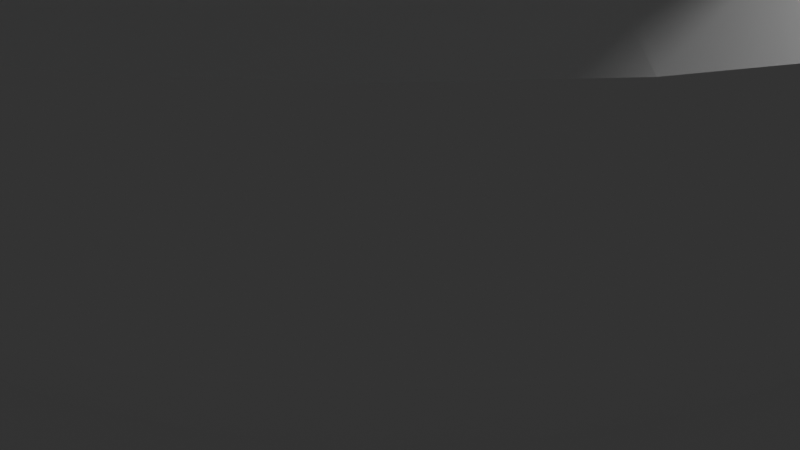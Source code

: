 # Source: cryo_pod.blend  (saved by Blender 4.4.32; exported with 4.5.12 LTS)
import bpy
from mathutils import Matrix  # noqa: F401  (used for matrix-valued properties, if any)

bpy.ops.wm.read_factory_settings(use_empty=True)
scene = bpy.context.scene
scene.name = 'Scene'

# ---- collections
col_collection = bpy.data.collections.new('Collection'); scene.collection.children.link(col_collection)

# ---- materials (node trees are filled in below, after node groups)
mat_material_001 = bpy.data.materials.new('Material.001')
mat_material_002 = bpy.data.materials.new('Material.002')
mat_material_003 = bpy.data.materials.new('Material.003')

# ---- material node trees
mat_material_001.use_nodes = True; mat_material_001.node_tree.nodes.clear()
_N = mat_material_001.node_tree.nodes; _L = mat_material_001.node_tree.links
n0 = _N.new('ShaderNodeBsdfPrincipled'); n0.name = 'Principled BSDF'; n0.location = (10, 300)
n0.inputs[0].default_value = (0.1911, 0.4302, 0.4748, 1.0)
n0.inputs[4].default_value = 0.5321
n1 = _N.new('ShaderNodeOutputMaterial'); n1.name = 'Material Output'; n1.location = (300, 300)
_L.new(n0.outputs[0], n1.inputs[0])
n1.is_active_output = True
mat_material_002.use_nodes = True; mat_material_002.node_tree.nodes.clear()
_N = mat_material_002.node_tree.nodes; _L = mat_material_002.node_tree.links
n0 = _N.new('ShaderNodeBsdfPrincipled'); n0.name = 'Principled BSDF'; n0.location = (10, 300)
n1 = _N.new('ShaderNodeOutputMaterial'); n1.name = 'Material Output'; n1.location = (300, 300)
_L.new(n0.outputs[0], n1.inputs[0])
n1.is_active_output = True
mat_material_003.use_nodes = True; mat_material_003.node_tree.nodes.clear()
_N = mat_material_003.node_tree.nodes; _L = mat_material_003.node_tree.links
n0 = _N.new('ShaderNodeBsdfPrincipled'); n0.name = 'Principled BSDF'; n0.location = (10, 300)
n1 = _N.new('ShaderNodeOutputMaterial'); n1.name = 'Material Output'; n1.location = (300, 300)
_L.new(n0.outputs[0], n1.inputs[0])
n1.is_active_output = True

# ---- world
world_world = bpy.data.worlds.new('World'); scene.world = world_world
world_world.use_nodes = True; world_world.node_tree.nodes.clear()
_N = world_world.node_tree.nodes; _L = world_world.node_tree.links
n0 = _N.new('ShaderNodeOutputWorld'); n0.name = 'World Output'; n0.location = (300, 300)
n1 = _N.new('ShaderNodeBackground'); n1.name = 'Background'; n1.location = (10, 300)
n1.inputs[0].default_value = (0.05088, 0.05088, 0.05088, 1.0)
_L.new(n1.outputs[0], n0.inputs[0])
n0.is_active_output = True
world_world.color = (0.05088, 0.05088, 0.05088)
world_world.sun_shadow_jitter_overblur = 0.0

# ---- cameras
cam_camera = bpy.data.cameras.new('Camera')
cam_camera.clip_end = 100.0
cam_camera.ortho_scale = 7.314

# ---- lights
light_light = bpy.data.lights.new('Light', 'POINT')
light_light.energy = 1000.0
light_light.shadow_soft_size = 0.1

# ---- meshes
me_cylinder = bpy.data.meshes.new('Cylinder')
me_cylinder.from_pydata([(0.0, 5.0, -1.0), (0.0, 5.0, 1.0), (0.9755, 4.904, -1.0), (0.9755, 4.904, 1.0), (1.913, 4.619, -1.0), (1.913, 4.619, 1.0), (2.778, 4.157, -1.0), (2.778, 4.157, 1.0), (3.536, 3.536, -1.0), (3.536, 3.536, 1.0), (4.157, 2.778, -1.0), (4.157, 2.778, 1.0), (4.619, 1.913, -1.0), (4.619, 1.913, 1.0), (4.904, 0.9755, -1.0), (4.904, 0.9755, 1.0), (5.0, 0.0, -1.0), (5.0, 0.0, 1.0), (4.904, -0.9755, -1.0), (4.904, -0.9755, 1.0), (4.619, -1.913, -1.0), (4.619, -1.913, 1.0), (4.157, -2.778, -1.0), (4.157, -2.778, 1.0), (3.536, -3.536, -1.0), (3.536, -3.536, 1.0), (2.778, -4.157, -1.0), (2.778, -4.157, 1.0), (1.913, -4.619, -1.0), (1.913, -4.619, 1.0), (0.9755, -4.904, -1.0), (0.9755, -4.904, 1.0), (0.0, -5.0, -1.0), (0.0, -5.0, 1.0), (-0.9755, -4.904, -1.0), (-0.9755, -4.904, 1.0), (-1.913, -4.619, -1.0), (-1.913, -4.619, 1.0), (-2.778, -4.157, -1.0), (-2.778, -4.157, 1.0), (-3.536, -3.536, -1.0), (-3.536, -3.536, 1.0), (-4.157, -2.778, -1.0), (-4.157, -2.778, 1.0), (-4.619, -1.913, -1.0), (-4.619, -1.913, 1.0), (-4.904, -0.9755, -1.0), (-4.904, -0.9755, 1.0), (-5.0, 0.0, -1.0), (-5.0, 0.0, 1.0), (-4.904, 0.9755, -1.0), (-4.904, 0.9755, 1.0), (-4.619, 1.913, -1.0), (-4.619, 1.913, 1.0), (-4.157, 2.778, -1.0), (-4.157, 2.778, 1.0), (-3.536, 3.536, -1.0), (-3.536, 3.536, 1.0), (-2.778, 4.157, -1.0), (-2.778, 4.157, 1.0), (-1.913, 4.619, -1.0), (-1.913, 4.619, 1.0), (-0.9755, 4.904, -1.0), (-0.9755, 4.904, 1.0), (1.183, 5.947, 2.129), (1.233e-08, 6.063, 2.129), (2.32, 5.602, 2.129), (3.369, 5.042, 2.129), (4.287, 4.287, 2.129), (5.042, 3.369, 2.129), (5.602, 2.32, 2.129), (5.947, 1.183, 2.129), (6.063, -6.338e-09, 2.129), (5.947, -1.183, 2.129), (5.602, -2.32, 2.129), (5.042, -3.369, 2.129), (4.287, -4.287, 2.129), (3.369, -5.042, 2.129), (2.32, -5.602, 2.129), (1.183, -5.947, 2.129), (1.233e-08, -6.063, 2.129), (-1.183, -5.947, 2.129), (-2.32, -5.602, 2.129), (-3.369, -5.042, 2.129), (-4.287, -4.287, 2.129), (-5.042, -3.369, 2.129), (-5.602, -2.32, 2.129), (-5.947, -1.183, 2.129), (-6.063, -6.338e-09, 2.129), (-5.947, 1.183, 2.129), (-5.602, 2.32, 2.129), (-5.042, 3.369, 2.129), (-4.287, 4.287, 2.129), (-3.369, 5.042, 2.129), (-2.32, 5.602, 2.129), (-1.183, 5.947, 2.129), (1.183, 5.947, 3.548), (-5.355e-09, 6.063, 3.548), (2.32, 5.602, 3.548), (3.369, 5.042, 3.548), (4.287, 4.287, 3.548), (5.042, 3.369, 3.548), (5.602, 2.32, 3.548), (5.947, 1.183, 3.548), (6.063, -6.338e-09, 3.548), (5.947, -1.183, 3.548), (5.602, -2.32, 3.548), (5.042, -3.369, 3.548), (4.287, -4.287, 3.548), (3.369, -5.042, 3.548), (2.32, -5.602, 3.548), (1.183, -5.947, 3.548), (-5.355e-09, -6.063, 3.548), (-1.183, -5.947, 3.548), (-2.32, -5.602, 3.548), (-3.369, -5.042, 3.548), (-4.287, -4.287, 3.548), (-5.042, -3.369, 3.548), (-5.602, -2.32, 3.548), (-5.947, -1.183, 3.548), (-6.063, -6.338e-09, 3.548), (-5.947, 1.183, 3.548), (-5.602, 2.32, 3.548), (-5.042, 3.369, 3.548), (-4.287, 4.287, 3.548), (-3.369, 5.042, 3.548), (-2.32, 5.602, 3.548), (-1.183, 5.947, 3.548), (0.9283, 4.667, 4.029), (-2.3e-08, 4.758, 4.029), (1.821, 4.396, 4.029), (2.643, 3.956, 4.029), (3.365, 3.365, 4.029), (3.956, 2.643, 4.029), (4.396, 1.821, 4.029), (4.667, 0.9283, 4.029), (4.758, 5.108e-09, 4.029), (4.667, -0.9283, 4.029), (4.396, -1.821, 4.029), (3.956, -2.643, 4.029), (3.365, -3.365, 4.029), (2.643, -3.956, 4.029), (1.821, -4.396, 4.029), (0.9283, -4.667, 4.029), (-2.3e-08, -4.758, 4.029), (-0.9283, -4.667, 4.029), (-1.821, -4.396, 4.029), (-2.643, -3.956, 4.029), (-3.365, -3.365, 4.029), (-3.956, -2.643, 4.029), (-4.396, -1.821, 4.029), (-4.667, -0.9283, 4.029), (-4.758, 5.108e-09, 4.029), (-4.667, 0.9283, 4.029), (-4.396, 1.821, 4.029), (-3.956, 2.643, 4.029), (-3.365, 3.365, 4.029), (-2.643, 3.956, 4.029), (-1.821, 4.396, 4.029), (-0.9283, 4.667, 4.029), (0.7688, 3.865, 4.91), (-2.624e-08, 3.941, 4.91), (1.508, 3.641, 4.91), (2.189, 3.276, 4.91), (2.786, 2.786, 4.91), (3.276, 2.189, 4.91), (3.641, 1.508, 4.91), (3.865, 0.7688, 4.91), (3.941, 1.447e-08, 4.91), (3.865, -0.7688, 4.91), (3.641, -1.508, 4.91), (3.276, -2.189, 4.91), (2.786, -2.786, 4.91), (2.189, -3.276, 4.91), (1.508, -3.641, 4.91), (0.7688, -3.865, 4.91), (-2.624e-08, -3.941, 4.91), (-0.7688, -3.865, 4.91), (-1.508, -3.641, 4.91), (-2.189, -3.276, 4.91), (-2.786, -2.786, 4.91), (-3.276, -2.189, 4.91), (-3.641, -1.508, 4.91), (-3.865, -0.7688, 4.91), (-3.941, 1.447e-08, 4.91), (-3.865, 0.7688, 4.91), (-3.641, 1.508, 4.91), (-3.276, 2.189, 4.91), (-2.786, 2.786, 4.91), (-2.189, 3.276, 4.91), (-1.508, 3.641, 4.91), (-0.7688, 3.865, 4.91), (2.302, 3.445, 4.692), (2.929, 2.929, 4.692), (-1.585, 3.828, 4.692), (-0.8082, 4.063, 4.692), (-0.8082, -4.063, 4.692), (-1.585, -3.828, 4.692), (3.445, 2.302, 4.692), (-2.544e-08, 4.143, 4.692), (-2.302, -3.445, 4.692), (3.828, 1.585, 4.692), (-2.929, -2.929, 4.692), (4.063, 0.8082, 4.692), (-3.445, -2.302, 4.692), (4.143, 1.215e-08, 4.692), (-3.828, -1.585, 4.692), (4.063, -0.8082, 4.692), (-4.063, -0.8082, 4.692), (3.828, -1.585, 4.692), (-4.143, 1.215e-08, 4.692), (3.445, -2.302, 4.692), (-4.063, 0.8082, 4.692), (2.929, -2.929, 4.692), (-3.828, 1.585, 4.692), (2.302, -3.445, 4.692), (-3.445, 2.302, 4.692), (1.585, -3.828, 4.692), (0.8082, 4.063, 4.692), (-2.929, 2.929, 4.692), (0.8082, -4.063, 4.692), (1.585, 3.828, 4.692), (-2.302, 3.445, 4.692), (-2.544e-08, -4.143, 4.692), (0.7688, 3.865, 13.99), (-4.06e-07, 3.941, 13.99), (1.508, 3.641, 13.99), (2.189, 3.276, 13.99), (2.786, 2.786, 13.99), (3.276, 2.189, 13.99), (3.641, 1.508, 13.99), (3.865, 0.7688, 13.99), (3.941, 1.447e-08, 13.99), (3.865, -0.7688, 13.99), (3.641, -1.508, 13.99), (3.276, -2.189, 13.99), (2.786, -2.786, 13.99), (2.189, -3.276, 13.99), (1.508, -3.641, 13.99), (0.7688, -3.865, 13.99), (-4.06e-07, -3.941, 13.99), (-0.7688, -3.865, 13.99), (-1.508, -3.641, 13.99), (-2.189, -3.276, 13.99), (-2.786, -2.786, 13.99), (-3.276, -2.189, 13.99), (-3.641, -1.508, 13.99), (-3.865, -0.7688, 13.99), (-3.941, 1.447e-08, 13.99), (-3.865, 0.7688, 13.99), (-3.641, 1.508, 13.99), (-3.276, 2.189, 13.99), (-2.786, 2.786, 13.99), (-2.189, 3.276, 13.99), (-1.508, 3.641, 13.99), (-0.7688, 3.865, 13.99), (0.9034, 4.542, 14.02), (-4.468e-07, 4.631, 14.02), (1.772, 4.278, 14.02), (2.573, 3.85, 14.02), (3.274, 3.274, 14.02), (3.85, 2.573, 14.02), (4.278, 1.772, 14.02), (4.542, 0.9034, 14.02), (4.631, 2.833e-08, 14.02), (4.542, -0.9034, 14.02), (4.278, -1.772, 14.02), (3.85, -2.573, 14.02), (3.274, -3.274, 14.02), (2.573, -3.85, 14.02), (1.772, -4.278, 14.02), (0.9034, -4.542, 14.02), (-4.468e-07, -4.631, 14.02), (-0.9034, -4.542, 14.02), (-1.772, -4.278, 14.02), (-2.573, -3.85, 14.02), (-3.274, -3.274, 14.02), (-3.85, -2.573, 14.02), (-4.278, -1.772, 14.02), (-4.542, -0.9034, 14.02), (-4.631, 2.833e-08, 14.02), (-4.542, 0.9034, 14.02), (-4.278, 1.772, 14.02), (-3.85, 2.573, 14.02), (-3.274, 3.274, 14.02), (-2.573, 3.85, 14.02), (-1.772, 4.278, 14.02), (-0.9034, 4.542, 14.02), (0.9034, 4.542, 15.6), (-5.258e-07, 4.631, 15.6), (1.772, 4.278, 15.6), (2.573, 3.85, 15.6), (3.274, 3.274, 15.6), (3.85, 2.573, 15.6), (4.278, 1.772, 15.6), (4.542, 0.9034, 15.6), (4.631, 2.833e-08, 15.6), (4.542, -0.9034, 15.6), (4.278, -1.772, 15.6), (3.85, -2.573, 15.6), (3.274, -3.274, 15.6), (2.573, -3.85, 15.6), (1.772, -4.278, 15.6), (0.9034, -4.542, 15.6), (-5.258e-07, -4.631, 15.6), (-0.9034, -4.542, 15.6), (-1.772, -4.278, 15.6), (-2.573, -3.85, 15.6), (-3.274, -3.274, 15.6), (-3.85, -2.573, 15.6), (-4.278, -1.772, 15.6), (-4.542, -0.9034, 15.6), (-4.631, 2.833e-08, 15.6), (-4.542, 0.9034, 15.6), (-4.278, 1.772, 15.6), (-3.85, 2.573, 15.6), (-3.274, 3.274, 15.6), (-2.573, 3.85, 15.6), (-1.772, 4.278, 15.6), (-0.9034, 4.542, 15.6), (1.052, 5.289, 16.22), (-6.489e-07, 5.392, 16.22), (2.064, 4.982, 16.22), (2.996, 4.483, 16.22), (3.813, 3.813, 16.22), (4.483, 2.996, 16.22), (4.982, 2.064, 16.22), (5.289, 1.052, 16.22), (5.392, 3.789e-08, 16.22), (5.289, -1.052, 16.22), (4.982, -2.064, 16.22), (4.483, -2.996, 16.22), (3.813, -3.813, 16.22), (2.996, -4.483, 16.22), (2.064, -4.982, 16.22), (1.052, -5.289, 16.22), (-6.489e-07, -5.392, 16.22), (-1.052, -5.289, 16.22), (-2.064, -4.982, 16.22), (-2.996, -4.483, 16.22), (-3.813, -3.813, 16.22), (-4.483, -2.996, 16.22), (-4.982, -2.064, 16.22), (-5.289, -1.052, 16.22), (-5.392, 3.789e-08, 16.22), (-5.289, 1.052, 16.22), (-4.982, 2.064, 16.22), (-4.483, 2.996, 16.22), (-3.813, 3.813, 16.22), (-2.996, 4.483, 16.22), (-2.064, 4.982, 16.22), (-1.052, 5.289, 16.22), (1.052, 5.289, 18.32), (-4.503e-07, 5.392, 18.32), (2.064, 4.982, 18.32), (2.996, 4.483, 18.32), (3.813, 3.813, 18.32), (4.483, 2.996, 18.32), (4.982, 2.064, 18.32), (5.289, 1.052, 18.32), (5.392, 3.789e-08, 18.32), (5.289, -1.052, 18.32), (4.982, -2.064, 18.32), (4.483, -2.996, 18.32), (3.813, -3.813, 18.32), (2.996, -4.483, 18.32), (2.064, -4.982, 18.32), (1.052, -5.289, 18.32), (-4.503e-07, -5.392, 18.32), (-1.052, -5.289, 18.32), (-2.064, -4.982, 18.32), (-2.996, -4.483, 18.32), (-3.813, -3.813, 18.32), (-4.483, -2.996, 18.32), (-4.982, -2.064, 18.32), (-5.289, -1.052, 18.32), (-5.392, 3.789e-08, 18.32), (-5.289, 1.052, 18.32), (-4.982, 2.064, 18.32), (-4.483, 2.996, 18.32), (-3.813, 3.813, 18.32), (-2.996, 4.483, 18.32), (-2.064, 4.982, 18.32), (-1.052, 5.289, 18.32), (-2.574, 2.621, 4.91), (-1.773, 2.943, 4.91), (-0.904, 3.14, 4.91), (0.0, 3.207, 4.91), (0.904, 3.14, 4.91), (1.773, 2.943, 4.91), (2.574, 2.621, 4.91), (-2.86, 1.828, 4.91), (-1.97, 2.066, 4.91), (-1.004, 2.212, 4.91), (0.0, 2.262, 4.91), (1.004, 2.212, 4.91), (1.97, 2.066, 4.91), (2.86, 1.828, 4.91), (-3.037, 0.9387, 4.91), (-2.092, 1.065, 4.91), (-1.066, 1.143, 4.91), (0.0, 1.169, 4.91), (1.066, 1.143, 4.91), (2.092, 1.065, 4.91), (3.037, 0.9387, 4.91), (-3.096, 0.0, 4.91), (-2.133, 0.0, 4.91), (-1.087, 0.0, 4.91), (0.0, 0.0, 4.91), (1.087, 0.0, 4.91), (2.133, -5.96e-08, 4.91), (3.096, -5.96e-08, 4.91), (-3.037, -0.9387, 4.91), (-2.092, -1.065, 4.91), (-1.066, -1.143, 4.91), (0.0, -1.169, 4.91), (1.066, -1.143, 4.91), (2.092, -1.065, 4.91), (3.037, -0.9387, 4.91), (-2.86, -1.828, 4.91), (-1.97, -2.066, 4.91), (-1.004, -2.212, 4.91), (0.0, -2.262, 4.91), (1.004, -2.212, 4.91), (1.97, -2.066, 4.91), (2.86, -1.828, 4.91), (-2.574, -2.621, 4.91), (-1.773, -2.943, 4.91), (-0.904, -3.14, 4.91), (0.0, -3.207, 4.91), (0.904, -3.14, 4.91), (1.773, -2.943, 4.91), (2.574, -2.621, 4.91), (-2.574, 2.621, 13.99), (-1.773, 2.943, 13.99), (-0.904, 3.14, 13.99), (-4.922e-07, 3.207, 13.99), (0.904, 3.14, 13.99), (1.773, 2.943, 13.99), (2.574, 2.621, 13.99), (-2.86, 1.828, 13.99), (-1.97, 2.066, 13.99), (-1.004, 2.212, 13.99), (-3.977e-07, 2.262, 13.99), (1.004, 2.212, 13.99), (1.97, 2.066, 13.99), (2.86, 1.828, 13.99), (-3.037, 0.9387, 13.99), (-2.092, 1.065, 13.99), (-1.066, 1.143, 13.99), (-6.012e-07, 1.169, 13.99), (1.066, 1.143, 13.99), (2.092, 1.065, 13.99), (3.037, 0.9387, 13.99), (-3.096, 0.0, 13.99), (-2.133, 0.0, 13.99), (-1.087, 0.0, 13.99), (-4.768e-07, 0.0, 13.99), (1.087, 0.0, 13.99), (2.133, 0.0, 13.99), (3.096, -5.96e-08, 13.99), (-3.037, -0.9387, 13.99), (-2.092, -1.065, 13.99), (-1.066, -1.143, 13.99), (-5.909e-07, -1.169, 13.99), (1.066, -1.143, 13.99), (2.092, -1.065, 13.99), (3.037, -0.9387, 13.99), (-2.86, -1.828, 13.99), (-1.97, -2.066, 13.99), (-1.004, -2.212, 13.99), (-4.368e-07, -2.262, 13.99), (1.004, -2.212, 13.99), (1.97, -2.066, 13.99), (2.86, -1.828, 13.99), (-2.574, -2.621, 13.99), (-1.773, -2.943, 13.99), (-0.904, -3.14, 13.99), (-4.615e-07, -3.207, 13.99), (0.904, -3.14, 13.99), (1.773, -2.943, 13.99), (2.574, -2.621, 13.99)], [], [(0, 1, 3, 2), (2, 3, 5, 4), (4, 5, 7, 6), (6, 7, 9, 8), (8, 9, 11, 10), (10, 11, 13, 12), (12, 13, 15, 14), (14, 15, 17, 16), (16, 17, 19, 18), (18, 19, 21, 20), (20, 21, 23, 22), (22, 23, 25, 24), (24, 25, 27, 26), (26, 27, 29, 28), (28, 29, 31, 30), (30, 31, 33, 32), (32, 33, 35, 34), (34, 35, 37, 36), (36, 37, 39, 38), (38, 39, 41, 40), (40, 41, 43, 42), (42, 43, 45, 44), (44, 45, 47, 46), (46, 47, 49, 48), (48, 49, 51, 50), (50, 51, 53, 52), (52, 53, 55, 54), (54, 55, 57, 56), (56, 57, 59, 58), (58, 59, 61, 60), (19, 17, 72, 73), (60, 61, 63, 62), (62, 63, 1, 0), (0, 2, 4, 6, 8, 10, 12, 14, 16, 18, 20, 22, 24, 26, 28, 30, 32, 34, 36, 38, 40, 42, 44, 46, 48, 50, 52, 54, 56, 58, 60, 62), (89, 88, 120, 121), (37, 35, 81, 82), (55, 53, 90, 91), (11, 9, 68, 69), (29, 27, 77, 78), (47, 45, 86, 87), (3, 1, 65, 64), (1, 63, 95, 65), (21, 19, 73, 74), (39, 37, 82, 83), (57, 55, 91, 92), (13, 11, 69, 70), (31, 29, 78, 79), (49, 47, 87, 88), (5, 3, 64, 66), (23, 21, 74, 75), (41, 39, 83, 84), (59, 57, 92, 93), (15, 13, 70, 71), (33, 31, 79, 80), (51, 49, 88, 89), (7, 5, 66, 67), (25, 23, 75, 76), (43, 41, 84, 85), (61, 59, 93, 94), (17, 15, 71, 72), (35, 33, 80, 81), (53, 51, 89, 90), (9, 7, 67, 68), (27, 25, 76, 77), (45, 43, 85, 86), (63, 61, 94, 95), (96, 97, 129, 128), (76, 75, 107, 108), (90, 89, 121, 122), (77, 76, 108, 109), (91, 90, 122, 123), (78, 77, 109, 110), (64, 65, 97, 96), (92, 91, 123, 124), (79, 78, 110, 111), (66, 64, 96, 98), (93, 92, 124, 125), (80, 79, 111, 112), (67, 66, 98, 99), (94, 93, 125, 126), (81, 80, 112, 113), (68, 67, 99, 100), (95, 94, 126, 127), (82, 81, 113, 114), (69, 68, 100, 101), (65, 95, 127, 97), (83, 82, 114, 115), (70, 69, 101, 102), (84, 83, 115, 116), (71, 70, 102, 103), (85, 84, 116, 117), (72, 71, 103, 104), (86, 85, 117, 118), (73, 72, 104, 105), (87, 86, 118, 119), (74, 73, 105, 106), (88, 87, 119, 120), (75, 74, 106, 107), (193, 192, 163, 164), (124, 123, 155, 156), (111, 110, 142, 143), (98, 96, 128, 130), (125, 124, 156, 157), (112, 111, 143, 144), (99, 98, 130, 131), (126, 125, 157, 158), (113, 112, 144, 145), (100, 99, 131, 132), (127, 126, 158, 159), (114, 113, 145, 146), (101, 100, 132, 133), (97, 127, 159, 129), (115, 114, 146, 147), (102, 101, 133, 134), (116, 115, 147, 148), (103, 102, 134, 135), (117, 116, 148, 149), (104, 103, 135, 136), (118, 117, 149, 150), (105, 104, 136, 137), (119, 118, 150, 151), (106, 105, 137, 138), (120, 119, 151, 152), (107, 106, 138, 139), (121, 120, 152, 153), (108, 107, 139, 140), (122, 121, 153, 154), (109, 108, 140, 141), (123, 122, 154, 155), (110, 109, 141, 142), (195, 194, 190, 191), (197, 196, 177, 178), (198, 193, 164, 165), (199, 195, 191, 161), (200, 197, 178, 179), (201, 198, 165, 166), (202, 200, 179, 180), (203, 201, 166, 167), (204, 202, 180, 181), (205, 203, 167, 168), (206, 204, 181, 182), (207, 205, 168, 169), (208, 206, 182, 183), (209, 207, 169, 170), (210, 208, 183, 184), (211, 209, 170, 171), (212, 210, 184, 185), (213, 211, 171, 172), (214, 212, 185, 186), (215, 213, 172, 173), (216, 214, 186, 187), (217, 215, 173, 174), (218, 199, 161, 160), (219, 216, 187, 188), (220, 217, 174, 175), (221, 218, 160, 162), (222, 219, 188, 189), (223, 220, 175, 176), (192, 221, 162, 163), (194, 222, 189, 190), (196, 223, 176, 177), (145, 144, 223, 196), (158, 157, 222, 194), (131, 130, 221, 192), (144, 143, 220, 223), (157, 156, 219, 222), (130, 128, 218, 221), (143, 142, 217, 220), (156, 155, 216, 219), (128, 129, 199, 218), (142, 141, 215, 217), (155, 154, 214, 216), (141, 140, 213, 215), (154, 153, 212, 214), (140, 139, 211, 213), (153, 152, 210, 212), (139, 138, 209, 211), (152, 151, 208, 210), (138, 137, 207, 209), (151, 150, 206, 208), (137, 136, 205, 207), (150, 149, 204, 206), (136, 135, 203, 205), (149, 148, 202, 204), (135, 134, 201, 203), (148, 147, 200, 202), (134, 133, 198, 201), (147, 146, 197, 200), (129, 159, 195, 199), (133, 132, 193, 198), (146, 145, 196, 197), (159, 158, 194, 195), (132, 131, 192, 193), (237, 236, 268, 269), (272, 271, 303, 304), (251, 250, 282, 283), (238, 237, 269, 270), (224, 225, 257, 256), (252, 251, 283, 284), (239, 238, 270, 271), (226, 224, 256, 258), (253, 252, 284, 285), (240, 239, 271, 272), (227, 226, 258, 259), (254, 253, 285, 286), (241, 240, 272, 273), (228, 227, 259, 260), (255, 254, 286, 287), (242, 241, 273, 274), (229, 228, 260, 261), (225, 255, 287, 257), (243, 242, 274, 275), (230, 229, 261, 262), (244, 243, 275, 276), (231, 230, 262, 263), (245, 244, 276, 277), (232, 231, 263, 264), (246, 245, 277, 278), (233, 232, 264, 265), (247, 246, 278, 279), (234, 233, 265, 266), (248, 247, 279, 280), (235, 234, 266, 267), (249, 248, 280, 281), (236, 235, 267, 268), (250, 249, 281, 282), (307, 306, 338, 339), (259, 258, 290, 291), (286, 285, 317, 318), (273, 272, 304, 305), (260, 259, 291, 292), (287, 286, 318, 319), (274, 273, 305, 306), (261, 260, 292, 293), (257, 287, 319, 289), (275, 274, 306, 307), (262, 261, 293, 294), (276, 275, 307, 308), (263, 262, 294, 295), (277, 276, 308, 309), (264, 263, 295, 296), (278, 277, 309, 310), (265, 264, 296, 297), (279, 278, 310, 311), (266, 265, 297, 298), (280, 279, 311, 312), (267, 266, 298, 299), (281, 280, 312, 313), (268, 267, 299, 300), (282, 281, 313, 314), (269, 268, 300, 301), (283, 282, 314, 315), (270, 269, 301, 302), (256, 257, 289, 288), (284, 283, 315, 316), (271, 270, 302, 303), (258, 256, 288, 290), (285, 284, 316, 317), (342, 341, 373, 374), (294, 293, 325, 326), (308, 307, 339, 340), (295, 294, 326, 327), (309, 308, 340, 341), (296, 295, 327, 328), (310, 309, 341, 342), (297, 296, 328, 329), (311, 310, 342, 343), (298, 297, 329, 330), (312, 311, 343, 344), (299, 298, 330, 331), (313, 312, 344, 345), (300, 299, 331, 332), (314, 313, 345, 346), (301, 300, 332, 333), (315, 314, 346, 347), (302, 301, 333, 334), (288, 289, 321, 320), (316, 315, 347, 348), (303, 302, 334, 335), (290, 288, 320, 322), (317, 316, 348, 349), (304, 303, 335, 336), (291, 290, 322, 323), (318, 317, 349, 350), (305, 304, 336, 337), (292, 291, 323, 324), (319, 318, 350, 351), (306, 305, 337, 338), (293, 292, 324, 325), (289, 319, 351, 321), (352, 353, 383, 382, 381, 380, 379, 378, 377, 376, 375, 374, 373, 372, 371, 370, 369, 368, 367, 366, 365, 364, 363, 362, 361, 360, 359, 358, 357, 356, 355, 354), (329, 328, 360, 361), (343, 342, 374, 375), (330, 329, 361, 362), (344, 343, 375, 376), (331, 330, 362, 363), (345, 344, 376, 377), (332, 331, 363, 364), (346, 345, 377, 378), (333, 332, 364, 365), (347, 346, 378, 379), (334, 333, 365, 366), (320, 321, 353, 352), (348, 347, 379, 380), (335, 334, 366, 367), (322, 320, 352, 354), (349, 348, 380, 381), (336, 335, 367, 368), (323, 322, 354, 355), (350, 349, 381, 382), (337, 336, 368, 369), (324, 323, 355, 356), (351, 350, 382, 383), (338, 337, 369, 370), (325, 324, 356, 357), (321, 351, 383, 353), (339, 338, 370, 371), (326, 325, 357, 358), (340, 339, 371, 372), (327, 326, 358, 359), (341, 340, 372, 373), (328, 327, 359, 360), (188, 187, 384, 189), (187, 186, 391, 384), (186, 185, 398, 391), (185, 184, 405, 398), (184, 183, 412, 405), (183, 182, 419, 412), (182, 181, 426, 419), (181, 180, 179, 426), (189, 384, 385, 190), (384, 391, 392, 385), (391, 398, 399, 392), (398, 405, 406, 399), (405, 412, 413, 406), (412, 419, 420, 413), (419, 426, 427, 420), (426, 179, 178, 427), (190, 385, 386, 191), (385, 392, 393, 386), (392, 399, 400, 393), (399, 406, 407, 400), (406, 413, 414, 407), (413, 420, 421, 414), (420, 427, 428, 421), (427, 178, 177, 428), (191, 386, 387, 161), (386, 393, 394, 387), (393, 400, 401, 394), (400, 407, 408, 401), (407, 414, 415, 408), (414, 421, 422, 415), (421, 428, 429, 422), (428, 177, 176, 429), (161, 387, 388, 160), (387, 394, 395, 388), (394, 401, 402, 395), (401, 408, 409, 402), (408, 415, 416, 409), (415, 422, 423, 416), (422, 429, 430, 423), (429, 176, 175, 430), (160, 388, 389, 162), (388, 395, 396, 389), (395, 402, 403, 396), (402, 409, 410, 403), (409, 416, 417, 410), (416, 423, 424, 417), (423, 430, 431, 424), (430, 175, 174, 431), (162, 389, 390, 163), (389, 396, 397, 390), (396, 403, 404, 397), (403, 410, 411, 404), (410, 417, 418, 411), (417, 424, 425, 418), (424, 431, 432, 425), (431, 174, 173, 432), (163, 390, 165, 164), (390, 397, 166, 165), (397, 404, 167, 166), (404, 411, 168, 167), (411, 418, 169, 168), (418, 425, 170, 169), (425, 432, 171, 170), (432, 173, 172, 171), (253, 433, 251, 252), (433, 440, 250, 251), (440, 447, 249, 250), (447, 454, 248, 249), (454, 461, 247, 248), (461, 468, 246, 247), (468, 475, 245, 246), (475, 243, 244, 245), (254, 434, 433, 253), (434, 441, 440, 433), (441, 448, 447, 440), (448, 455, 454, 447), (455, 462, 461, 454), (462, 469, 468, 461), (469, 476, 475, 468), (476, 242, 243, 475), (255, 435, 434, 254), (435, 442, 441, 434), (442, 449, 448, 441), (449, 456, 455, 448), (456, 463, 462, 455), (463, 470, 469, 462), (470, 477, 476, 469), (477, 241, 242, 476), (225, 436, 435, 255), (436, 443, 442, 435), (443, 450, 449, 442), (450, 457, 456, 449), (457, 464, 463, 456), (464, 471, 470, 463), (471, 478, 477, 470), (478, 240, 241, 477), (224, 437, 436, 225), (437, 444, 443, 436), (444, 451, 450, 443), (451, 458, 457, 450), (458, 465, 464, 457), (465, 472, 471, 464), (472, 479, 478, 471), (479, 239, 240, 478), (226, 438, 437, 224), (438, 445, 444, 437), (445, 452, 451, 444), (452, 459, 458, 451), (459, 466, 465, 458), (466, 473, 472, 465), (473, 480, 479, 472), (480, 238, 239, 479), (227, 439, 438, 226), (439, 446, 445, 438), (446, 453, 452, 445), (453, 460, 459, 452), (460, 467, 466, 459), (467, 474, 473, 466), (474, 481, 480, 473), (481, 237, 238, 480), (228, 229, 439, 227), (229, 230, 446, 439), (230, 231, 453, 446), (231, 232, 460, 453), (232, 233, 467, 460), (233, 234, 474, 467), (234, 235, 481, 474), (235, 236, 237, 481)])
_uv = me_cylinder.uv_layers.new(name='UVMap')
_uv.uv.foreach_set('vector', [0.8335, 0.4991, 0.7707, 0.4991, 0.7707, 0.4684, 0.8335, 0.4684, 0.8335, 0.4684, 0.7707, 0.4684, 0.7707, 0.4382, 0.8335, 0.4382, 0.8335, 0.4382, 0.7707, 0.4382, 0.7707, 0.4098, 0.8335, 0.4098, 0.8335, 0.4098, 0.7707, 0.4098, 0.7707, 0.3842, 0.8335, 0.3842, 0.8335, 0.3842, 0.7707, 0.3842, 0.7707, 0.3625, 0.8335, 0.3625, 0.858, 0.2465, 0.7952, 0.2465, 0.7952, 0.221, 0.858, 0.221, 0.858, 0.221, 0.7952, 0.221, 0.7952, 0.1926, 0.858, 0.1926, 0.858, 0.1926, 0.7952, 0.1926, 0.7952, 0.1624, 0.858, 0.1624, 0.858, 0.1624, 0.7952, 0.1624, 0.7952, 0.1317, 0.858, 0.1317, 0.858, 0.1317, 0.7952, 0.1317, 0.7952, 0.1015, 0.858, 0.1015, 0.858, 0.1015, 0.7952, 0.1015, 0.7952, 0.0731, 0.858, 0.0731, 0.858, 0.0731, 0.7952, 0.0731, 0.7952, 0.04753, 0.858, 0.04753, 0.858, 0.04753, 0.7952, 0.04753, 0.7952, 0.02579, 0.858, 0.02579, 0.8335, 0.8773, 0.7707, 0.8773, 0.7707, 0.8518, 0.8335, 0.8518, 0.8335, 0.8518, 0.7707, 0.8518, 0.7707, 0.8233, 0.8335, 0.8233, 0.8335, 0.8233, 0.7707, 0.8233, 0.7707, 0.7932, 0.8335, 0.7932, 0.8335, 0.7932, 0.7707, 0.7932, 0.7707, 0.7624, 0.8335, 0.7624, 0.8335, 0.7624, 0.7707, 0.7624, 0.7707, 0.7323, 0.8335, 0.7323, 0.8335, 0.7323, 0.7707, 0.7323, 0.7707, 0.7039, 0.8335, 0.7039, 0.8335, 0.7039, 0.7707, 0.7039, 0.7707, 0.6783, 0.8335, 0.6783, 0.8335, 0.6783, 0.7707, 0.6783, 0.7707, 0.6566, 0.8335, 0.6566, 0.1427, 0.9355, 0.07993, 0.9355, 0.07993, 0.9099, 0.1427, 0.9099, 0.1427, 0.9099, 0.07993, 0.9099, 0.07993, 0.8815, 0.1427, 0.8815, 0.1427, 0.8815, 0.07993, 0.8815, 0.07993, 0.8513, 0.1427, 0.8513, 0.1427, 0.8513, 0.07993, 0.8513, 0.07993, 0.8206, 0.1427, 0.8206, 0.1427, 0.8206, 0.07993, 0.8206, 0.07993, 0.7904, 0.1427, 0.7904, 0.1427, 0.7904, 0.07993, 0.7904, 0.07993, 0.762, 0.1427, 0.762, 0.1427, 0.762, 0.07993, 0.762, 0.07993, 0.7365, 0.1427, 0.7365, 0.8335, 0.605, 0.7707, 0.605, 0.7707, 0.5832, 0.8335, 0.5832, 0.8335, 0.5832, 0.7707, 0.5832, 0.7707, 0.5577, 0.8335, 0.5577, 0.7952, 0.1317, 0.7952, 0.1624, 0.7598, 0.1657, 0.7598, 0.1284, 0.8335, 0.5577, 0.7707, 0.5577, 0.7707, 0.5293, 0.8335, 0.5293, 0.8335, 0.5293, 0.7707, 0.5293, 0.7707, 0.4991, 0.8335, 0.4991, 0.3786, 0.5082, 0.3786, 0.4774, 0.3846, 0.4473, 0.3964, 0.4189, 0.4135, 0.3933, 0.4352, 0.3715, 0.4608, 0.3545, 0.4892, 0.3427, 0.5193, 0.3367, 0.5501, 0.3367, 0.5802, 0.3427, 0.6086, 0.3545, 0.6342, 0.3715, 0.656, 0.3933, 0.673, 0.4189, 0.6848, 0.4473, 0.6908, 0.4774, 0.6908, 0.5082, 0.6848, 0.5383, 0.673, 0.5667, 0.656, 0.5923, 0.6342, 0.614, 0.6086, 0.6311, 0.5802, 0.6429, 0.5501, 0.6489, 0.5193, 0.6489, 0.4892, 0.6429, 0.4608, 0.6311, 0.4352, 0.614, 0.4135, 0.5923, 0.3964, 0.5667, 0.3846, 0.5383, 0.0445, 0.8173, 0.0445, 0.8546, 2.795e-09, 0.8546, 5.61e-09, 0.8173, 0.7707, 0.7323, 0.7707, 0.7624, 0.7353, 0.7592, 0.7353, 0.7226, 0.9111, 0.5651, 0.8993, 0.5367, 0.9288, 0.521, 0.943, 0.5555, 0.957, 0.07429, 0.957, 0.105, 0.9238, 0.1083, 0.9238, 0.07102, 0.9385, 0.7445, 0.9325, 0.7746, 0.8993, 0.7714, 0.9066, 0.7348, 0.949, 0.5003, 0.9608, 0.4719, 0.9927, 0.4816, 0.9785, 0.516, 0.7707, 0.4684, 0.7707, 0.4991, 0.7353, 0.5024, 0.7353, 0.4651, 0.7707, 0.4991, 0.7707, 0.5293, 0.7353, 0.539, 0.7353, 0.5024, 0.7952, 0.1015, 0.7952, 0.1317, 0.7598, 0.1284, 0.7598, 0.09182, 0.9608, 0.3808, 0.949, 0.3524, 0.9785, 0.3367, 0.9927, 0.3711, 0.9171, 0.5953, 0.9111, 0.5651, 0.943, 0.5555, 0.9503, 0.592, 0.963, 0.04413, 0.957, 0.07429, 0.9238, 0.07102, 0.9311, 0.03445, 0.9503, 0.7161, 0.9385, 0.7445, 0.9066, 0.7348, 0.9209, 0.7003, 0.07993, 0.8513, 0.07993, 0.8815, 0.0445, 0.8912, 0.0445, 0.8546, 0.7707, 0.4382, 0.7707, 0.4684, 0.7353, 0.4651, 0.7353, 0.4285, 0.9385, 0.8355, 0.9503, 0.864, 0.9209, 0.8797, 0.9066, 0.8452, 0.9668, 0.411, 0.9608, 0.3808, 0.9927, 0.3711, 1.0, 0.4077, 0.9171, 0.626, 0.9171, 0.5953, 0.9503, 0.592, 0.9503, 0.6293, 0.9748, 0.01573, 0.963, 0.04413, 0.9311, 0.03445, 0.9454, -9.98e-09, 0.7707, 0.7932, 0.7707, 0.8233, 0.7353, 0.833, 0.7353, 0.7965, 0.07993, 0.8206, 0.07993, 0.8513, 0.0445, 0.8546, 0.0445, 0.8173, 0.963, 0.1352, 0.9748, 0.1636, 0.9454, 0.1793, 0.9311, 0.1449, 0.9325, 0.8054, 0.9385, 0.8355, 0.9066, 0.8452, 0.8993, 0.8087, 0.9668, 0.4417, 0.9668, 0.411, 1.0, 0.4077, 1.0, 0.445, 0.9111, 0.6562, 0.9171, 0.626, 0.9503, 0.6293, 0.943, 0.6659, 0.7952, 0.1624, 0.7952, 0.1926, 0.7598, 0.2023, 0.7598, 0.1657, 0.7707, 0.7624, 0.7707, 0.7932, 0.7353, 0.7965, 0.7353, 0.7592, 0.07993, 0.7904, 0.07993, 0.8206, 0.0445, 0.8173, 0.0445, 0.7808, 0.957, 0.105, 0.963, 0.1352, 0.9311, 0.1449, 0.9238, 0.1083, 0.9325, 0.7746, 0.9325, 0.8054, 0.8993, 0.8087, 0.8993, 0.7714, 0.9608, 0.4719, 0.9668, 0.4417, 1.0, 0.445, 0.9927, 0.4816, 0.8993, 0.6846, 0.9111, 0.6562, 0.943, 0.6659, 0.9288, 0.7003, 0.06863, 0.3363, 0.04226, 0.31, 0.07391, 0.284, 0.0946, 0.3047, 0.7598, 0.02637, 0.7598, 0.05737, 0.7153, 0.05737, 0.7153, 0.02637, 0.0445, 0.7808, 0.0445, 0.8173, 5.61e-09, 0.8173, 8.371e-09, 0.7808, 0.7598, 1.249e-08, 0.7598, 0.02637, 0.7153, 0.02637, 0.7153, 9.126e-09, 0.0445, 0.7463, 0.0445, 0.7808, 8.371e-09, 0.7808, 1.097e-08, 0.7463, 0.7353, 0.8675, 0.7353, 0.8985, 0.6908, 0.8985, 0.6908, 0.8675, 0.7353, 0.4651, 0.7353, 0.5024, 0.6908, 0.5024, 0.6908, 0.4651, 0.0445, 0.7153, 0.0445, 0.7463, 1.097e-08, 0.7463, 1.331e-08, 0.7153, 0.7353, 0.833, 0.7353, 0.8675, 0.6908, 0.8675, 0.6908, 0.833, 0.7353, 0.4285, 0.7353, 0.4651, 0.6908, 0.4651, 0.6908, 0.4285, 0.7353, 0.6044, 0.7353, 0.6308, 0.6908, 0.6308, 0.6908, 0.6044, 0.7353, 0.7965, 0.7353, 0.833, 0.6908, 0.833, 0.6908, 0.7965, 0.7353, 0.3941, 0.7353, 0.4285, 0.6908, 0.4285, 0.6908, 0.3941, 0.7353, 0.5734, 0.7353, 0.6044, 0.6908, 0.6044, 0.6908, 0.5734, 0.7353, 0.7592, 0.7353, 0.7965, 0.6908, 0.7965, 0.6908, 0.7592, 0.7353, 0.3631, 0.7353, 0.3941, 0.6908, 0.3941, 0.6908, 0.3631, 0.7353, 0.539, 0.7353, 0.5734, 0.6908, 0.5734, 0.6908, 0.539, 0.7353, 0.7226, 0.7353, 0.7592, 0.6908, 0.7592, 0.6908, 0.7226, 0.7353, 0.3367, 0.7353, 0.3631, 0.6908, 0.3631, 0.6908, 0.3367, 0.7353, 0.5024, 0.7353, 0.539, 0.6908, 0.539, 0.6908, 0.5024, 0.7353, 0.6881, 0.7353, 0.7226, 0.6908, 0.7226, 0.6908, 0.6881, 0.7598, 0.2367, 0.7598, 0.2677, 0.7153, 0.2677, 0.7153, 0.2367, 0.7353, 0.6571, 0.7353, 0.6881, 0.6908, 0.6881, 0.6908, 0.6571, 0.7598, 0.2023, 0.7598, 0.2367, 0.7153, 0.2367, 0.7153, 0.2023, 0.7353, 0.6308, 0.7353, 0.6571, 0.6908, 0.6571, 0.6908, 0.6308, 0.7598, 0.1657, 0.7598, 0.2023, 0.7153, 0.2023, 0.7153, 0.1657, 0.0445, 0.9256, 0.0445, 0.9566, -4.908e-09, 0.9566, -2.568e-09, 0.9256, 0.7598, 0.1284, 0.7598, 0.1657, 0.7153, 0.1657, 0.7153, 0.1284, 0.0445, 0.8912, 0.0445, 0.9256, -2.568e-09, 0.9256, 3.338e-11, 0.8912, 0.7598, 0.09182, 0.7598, 0.1284, 0.7153, 0.1284, 0.7153, 0.09182, 0.0445, 0.8546, 0.0445, 0.8912, 3.338e-11, 0.8912, 2.795e-09, 0.8546, 0.7598, 0.05737, 0.7598, 0.09182, 0.7153, 0.09182, 0.7153, 0.05737, 0.1766, 0.3186, 0.1516, 0.3137, 0.1534, 0.3076, 0.1772, 0.3123, 1.095e-08, 0.1707, 0.007275, 0.1341, 0.04646, 0.146, 0.04075, 0.1747, 0.3571, 0.09963, 0.3713, 0.1341, 0.3321, 0.146, 0.3209, 0.1189, 0.09963, 0.3571, 0.06863, 0.3363, 0.0946, 0.3047, 0.1189, 0.3209, 1.105e-08, 0.2079, 1.095e-08, 0.1707, 0.04075, 0.1747, 0.04075, 0.2039, 0.3363, 0.06863, 0.3571, 0.09963, 0.3209, 0.1189, 0.3047, 0.0946, 0.1341, 0.3713, 0.09963, 0.3571, 0.1189, 0.3209, 0.146, 0.3321, 0.007275, 0.2445, 1.105e-08, 0.2079, 0.04075, 0.2039, 0.04646, 0.2326, 0.31, 0.04226, 0.3363, 0.06863, 0.3047, 0.0946, 0.284, 0.07391, 0.1707, 0.3786, 0.1341, 0.3713, 0.146, 0.3321, 0.1747, 0.3379, 0.02154, 0.279, 0.007275, 0.2445, 0.04646, 0.2326, 0.05766, 0.2597, 0.279, 0.02154, 0.31, 0.04226, 0.284, 0.07391, 0.2597, 0.05766, 0.2079, 0.3786, 0.1707, 0.3786, 0.1747, 0.3379, 0.2039, 0.3379, 0.04226, 0.31, 0.02154, 0.279, 0.05766, 0.2597, 0.07391, 0.284, 0.2445, 0.007275, 0.279, 0.02154, 0.2597, 0.05766, 0.2326, 0.04646, 0.2445, 0.3713, 0.2079, 0.3786, 0.2039, 0.3379, 0.2326, 0.3321, 0.2079, -1.269e-08, 0.2445, 0.007275, 0.2326, 0.04646, 0.2039, 0.04075, 0.279, 0.3571, 0.2445, 0.3713, 0.2326, 0.3321, 0.2597, 0.3209, 0.1707, -1.258e-08, 0.2079, -1.269e-08, 0.2039, 0.04075, 0.1747, 0.04075, 0.31, 0.3363, 0.279, 0.3571, 0.2597, 0.3209, 0.284, 0.3047, 0.1341, 0.007275, 0.1707, -1.258e-08, 0.1747, 0.04075, 0.146, 0.04646, 0.3363, 0.31, 0.31, 0.3363, 0.284, 0.3047, 0.3047, 0.284, 0.09963, 0.02154, 0.1341, 0.007275, 0.146, 0.04646, 0.1189, 0.05766, 0.3571, 0.279, 0.3363, 0.31, 0.3047, 0.284, 0.3209, 0.2597, 0.06863, 0.04226, 0.09963, 0.02154, 0.1189, 0.05766, 0.0946, 0.07391, 0.3713, 0.2445, 0.3571, 0.279, 0.3209, 0.2597, 0.3321, 0.2326, 0.04226, 0.06863, 0.06863, 0.04226, 0.0946, 0.07391, 0.07391, 0.0946, 0.3786, 0.2079, 0.3713, 0.2445, 0.3321, 0.2326, 0.3379, 0.2039, 0.02154, 0.09963, 0.04226, 0.06863, 0.07391, 0.0946, 0.05766, 0.1189, 0.3786, 0.1707, 0.3786, 0.2079, 0.3379, 0.2039, 0.3379, 0.1747, 0.007275, 0.1341, 0.02154, 0.09963, 0.05766, 0.1189, 0.04646, 0.146, 0.3713, 0.1341, 0.3786, 0.1707, 0.3379, 0.1747, 0.3321, 0.146, 0.3435, 0.4867, 0.3435, 0.5102, 0.3367, 0.5072, 0.3367, 0.4849, 0.8403, 0.8689, 0.8403, 0.8939, 0.8335, 0.8945, 0.8335, 0.8708, 0.202, 0.3186, 0.1766, 0.3186, 0.1772, 0.3123, 0.2014, 0.3123, 0.3435, 0.4617, 0.3435, 0.4867, 0.3367, 0.4849, 0.3367, 0.4611, 0.8403, 0.8454, 0.8403, 0.8689, 0.8335, 0.8708, 0.8335, 0.8484, 0.227, 0.3137, 0.202, 0.3186, 0.2014, 0.3123, 0.2252, 0.3076, 0.202, 0.05996, 0.227, 0.06493, 0.2252, 0.071, 0.2014, 0.06628, 0.3435, 0.6274, 0.3435, 0.651, 0.3367, 0.648, 0.3367, 0.6256, 0.1766, 0.05996, 0.202, 0.05996, 0.2014, 0.06628, 0.1772, 0.06628, 0.3435, 0.6024, 0.3435, 0.6274, 0.3367, 0.6256, 0.3367, 0.6018, 0.1516, 0.06493, 0.1766, 0.05996, 0.1772, 0.06628, 0.1534, 0.071, 0.3435, 0.577, 0.3435, 0.6024, 0.3367, 0.6018, 0.3367, 0.5776, 0.9307, 0.2874, 0.9307, 0.311, 0.9238, 0.308, 0.9238, 0.2856, 0.3435, 0.552, 0.3435, 0.577, 0.3367, 0.5776, 0.3367, 0.5538, 0.9307, 0.2624, 0.9307, 0.2874, 0.9238, 0.2856, 0.9238, 0.2618, 0.3435, 0.5284, 0.3435, 0.552, 0.3367, 0.5538, 0.3367, 0.5314, 0.9307, 0.237, 0.9307, 0.2624, 0.9238, 0.2618, 0.9238, 0.2376, 0.3186, 0.202, 0.3137, 0.227, 0.3076, 0.2252, 0.3123, 0.2014, 0.9307, 0.212, 0.9307, 0.237, 0.9238, 0.2376, 0.9238, 0.2138, 0.3186, 0.1766, 0.3186, 0.202, 0.3123, 0.2014, 0.3123, 0.1772, 0.9307, 0.1884, 0.9307, 0.212, 0.9238, 0.2138, 0.9238, 0.1914, 0.3137, 0.1516, 0.3186, 0.1766, 0.3123, 0.1772, 0.3076, 0.1534, 0.3435, 0.4362, 0.3435, 0.4617, 0.3367, 0.4611, 0.3367, 0.4369, 0.05996, 0.1766, 0.06493, 0.1516, 0.071, 0.1534, 0.06628, 0.1772, 0.8403, 0.9444, 0.8403, 0.9679, 0.8335, 0.9649, 0.8335, 0.9426, 0.3435, 0.4112, 0.3435, 0.4362, 0.3367, 0.4369, 0.3367, 0.4131, 0.05996, 0.202, 0.05996, 0.1766, 0.06628, 0.1772, 0.06628, 0.2014, 0.8403, 0.9194, 0.8403, 0.9444, 0.8335, 0.9426, 0.8335, 0.9188, 0.3435, 0.3877, 0.3435, 0.4112, 0.3367, 0.4131, 0.3367, 0.3907, 0.06493, 0.227, 0.05996, 0.202, 0.06628, 0.2014, 0.071, 0.2252, 0.8403, 0.8939, 0.8403, 0.9194, 0.8335, 0.9188, 0.8335, 0.8945, 0.8611, 0.892, 0.8611, 0.9213, 0.8403, 0.9194, 0.8403, 0.8939, 0.04646, 0.2326, 0.04075, 0.2039, 0.05996, 0.202, 0.06493, 0.227, 0.3644, 0.3786, 0.3644, 0.4056, 0.3435, 0.4112, 0.3435, 0.3877, 0.8611, 0.9213, 0.8611, 0.95, 0.8403, 0.9444, 0.8403, 0.9194, 0.04075, 0.2039, 0.04075, 0.1747, 0.05996, 0.1766, 0.05996, 0.202, 0.3644, 0.4056, 0.3644, 0.4343, 0.3435, 0.4362, 0.3435, 0.4112, 0.8611, 0.95, 0.8611, 0.977, 0.8403, 0.9679, 0.8403, 0.9444, 0.04075, 0.1747, 0.04646, 0.146, 0.06493, 0.1516, 0.05996, 0.1766, 0.3644, 0.4343, 0.3644, 0.4636, 0.3435, 0.4617, 0.3435, 0.4362, 0.3321, 0.146, 0.3379, 0.1747, 0.3186, 0.1766, 0.3137, 0.1516, 0.9515, 0.1793, 0.9515, 0.2064, 0.9307, 0.212, 0.9307, 0.1884, 0.3379, 0.1747, 0.3379, 0.2039, 0.3186, 0.202, 0.3186, 0.1766, 0.9515, 0.2064, 0.9515, 0.2351, 0.9307, 0.237, 0.9307, 0.212, 0.3379, 0.2039, 0.3321, 0.2326, 0.3137, 0.227, 0.3186, 0.202, 0.9515, 0.2351, 0.9515, 0.2643, 0.9307, 0.2624, 0.9307, 0.237, 0.3644, 0.5193, 0.3644, 0.5464, 0.3435, 0.552, 0.3435, 0.5284, 0.9515, 0.2643, 0.9515, 0.293, 0.9307, 0.2874, 0.9307, 0.2624, 0.3644, 0.5464, 0.3644, 0.5751, 0.3435, 0.577, 0.3435, 0.552, 0.9515, 0.293, 0.9515, 0.3201, 0.9307, 0.311, 0.9307, 0.2874, 0.3644, 0.5751, 0.3644, 0.6043, 0.3435, 0.6024, 0.3435, 0.577, 0.146, 0.04646, 0.1747, 0.04075, 0.1766, 0.05996, 0.1516, 0.06493, 0.3644, 0.6043, 0.3644, 0.633, 0.3435, 0.6274, 0.3435, 0.6024, 0.1747, 0.04075, 0.2039, 0.04075, 0.202, 0.05996, 0.1766, 0.05996, 0.3644, 0.633, 0.3644, 0.6601, 0.3435, 0.651, 0.3435, 0.6274, 0.2039, 0.04075, 0.2326, 0.04646, 0.227, 0.06493, 0.202, 0.05996, 0.2326, 0.3321, 0.2039, 0.3379, 0.202, 0.3186, 0.227, 0.3137, 0.8611, 0.8363, 0.8611, 0.8633, 0.8403, 0.8689, 0.8403, 0.8454, 0.3644, 0.4636, 0.3644, 0.4923, 0.3435, 0.4867, 0.3435, 0.4617, 0.2039, 0.3379, 0.1747, 0.3379, 0.1766, 0.3186, 0.202, 0.3186, 0.8611, 0.8633, 0.8611, 0.892, 0.8403, 0.8939, 0.8403, 0.8689, 0.3644, 0.4923, 0.3644, 0.5193, 0.3435, 0.5102, 0.3435, 0.4867, 0.1747, 0.3379, 0.146, 0.3321, 0.1516, 0.3137, 0.1766, 0.3186, 0.4649, 0.6844, 0.4447, 0.6979, 0.431, 0.6812, 0.4547, 0.6654, 0.2582, 0.8418, 0.2582, 0.8698, 0.2085, 0.8698, 0.2085, 0.8418, 0.6187, 0.8719, 0.6322, 0.8517, 0.6513, 0.8619, 0.6355, 0.8856, 0.4873, 0.6752, 0.4649, 0.6844, 0.4547, 0.6654, 0.481, 0.6545, 0.4873, 0.9118, 0.5111, 0.9165, 0.5089, 0.938, 0.481, 0.9325, 0.6016, 0.889, 0.6187, 0.8719, 0.6355, 0.8856, 0.6153, 0.9058, 0.5111, 0.6704, 0.4873, 0.6752, 0.481, 0.6545, 0.5089, 0.6489, 0.4649, 0.9025, 0.4873, 0.9118, 0.481, 0.9325, 0.4547, 0.9216, 0.5814, 0.9025, 0.6016, 0.889, 0.6153, 0.9058, 0.5916, 0.9216, 0.5353, 0.6704, 0.5111, 0.6704, 0.5089, 0.6489, 0.5374, 0.6489, 0.4447, 0.889, 0.4649, 0.9025, 0.4547, 0.9216, 0.431, 0.9058, 0.5591, 0.9118, 0.5814, 0.9025, 0.5916, 0.9216, 0.5653, 0.9325, 0.5591, 0.6752, 0.5353, 0.6704, 0.5374, 0.6489, 0.5653, 0.6545, 0.4276, 0.8719, 0.4447, 0.889, 0.431, 0.9058, 0.4109, 0.8856, 0.5353, 0.9165, 0.5591, 0.9118, 0.5653, 0.9325, 0.5374, 0.938, 0.5814, 0.6844, 0.5591, 0.6752, 0.5653, 0.6545, 0.5916, 0.6654, 0.4141, 0.8517, 0.4276, 0.8719, 0.4109, 0.8856, 0.3951, 0.8619, 0.5111, 0.9165, 0.5353, 0.9165, 0.5374, 0.938, 0.5089, 0.938, 0.6016, 0.6979, 0.5814, 0.6844, 0.5916, 0.6654, 0.6153, 0.6812, 0.4049, 0.8294, 0.4141, 0.8517, 0.3951, 0.8619, 0.3842, 0.8356, 0.6187, 0.715, 0.6016, 0.6979, 0.6153, 0.6812, 0.6355, 0.7013, 0.4001, 0.8056, 0.4049, 0.8294, 0.3842, 0.8356, 0.3786, 0.8077, 0.6322, 0.7352, 0.6187, 0.715, 0.6355, 0.7013, 0.6513, 0.725, 0.4001, 0.7813, 0.4001, 0.8056, 0.3786, 0.8077, 0.3786, 0.7792, 0.6415, 0.7576, 0.6322, 0.7352, 0.6513, 0.725, 0.6622, 0.7513, 0.4049, 0.7576, 0.4001, 0.7813, 0.3786, 0.7792, 0.3842, 0.7513, 0.6462, 0.7813, 0.6415, 0.7576, 0.6622, 0.7513, 0.6677, 0.7792, 0.4141, 0.7352, 0.4049, 0.7576, 0.3842, 0.7513, 0.3951, 0.725, 0.6462, 0.8056, 0.6462, 0.7813, 0.6677, 0.7792, 0.6677, 0.8077, 0.4276, 0.715, 0.4141, 0.7352, 0.3951, 0.725, 0.4109, 0.7013, 0.6415, 0.8294, 0.6462, 0.8056, 0.6677, 0.8077, 0.6622, 0.8356, 0.4447, 0.6979, 0.4276, 0.715, 0.4109, 0.7013, 0.431, 0.6812, 0.6322, 0.8517, 0.6415, 0.8294, 0.6622, 0.8356, 0.6513, 0.8619, 0.6751, 0.2368, 0.686, 0.2105, 0.7088, 0.2175, 0.6961, 0.2481, 0.3079, 0.739, 0.3079, 0.7653, 0.2582, 0.7653, 0.2582, 0.739, 0.3079, 0.8759, 0.3079, 0.8996, 0.2582, 0.8996, 0.2582, 0.8759, 0.2582, 0.8133, 0.2582, 0.8418, 0.2085, 0.8418, 0.2085, 0.8133, 0.3079, 0.7153, 0.3079, 0.739, 0.2582, 0.739, 0.2582, 0.7153, 0.3079, 0.8496, 0.3079, 0.8759, 0.2582, 0.8759, 0.2582, 0.8496, 0.2582, 0.7854, 0.2582, 0.8133, 0.2085, 0.8133, 0.2085, 0.7854, 0.3576, 0.8996, 0.3576, 0.9197, 0.3079, 0.9197, 0.3079, 0.8996, 0.3079, 0.8217, 0.3079, 0.8496, 0.2582, 0.8496, 0.2582, 0.8217, 0.2582, 0.7591, 0.2582, 0.7854, 0.2085, 0.7854, 0.2085, 0.7591, 0.3576, 0.8759, 0.3576, 0.8996, 0.3079, 0.8996, 0.3079, 0.8759, 0.2582, 0.7354, 0.2582, 0.7591, 0.2085, 0.7591, 0.2085, 0.7354, 0.3576, 0.8496, 0.3576, 0.8759, 0.3079, 0.8759, 0.3079, 0.8496, 0.2582, 0.7153, 0.2582, 0.7354, 0.2085, 0.7354, 0.2085, 0.7153, 0.3576, 0.8217, 0.3576, 0.8496, 0.3079, 0.8496, 0.3079, 0.8217, 0.949, 0.4973, 0.949, 0.521, 0.8993, 0.521, 0.8993, 0.4973, 0.3576, 0.7932, 0.3576, 0.8217, 0.3079, 0.8217, 0.3079, 0.7932, 0.949, 0.471, 0.949, 0.4973, 0.8993, 0.4973, 0.8993, 0.471, 0.3576, 0.7653, 0.3576, 0.7932, 0.3079, 0.7932, 0.3079, 0.7653, 0.949, 0.4431, 0.949, 0.471, 0.8993, 0.471, 0.8993, 0.4431, 0.3576, 0.739, 0.3576, 0.7653, 0.3079, 0.7653, 0.3079, 0.739, 0.949, 0.4146, 0.949, 0.4431, 0.8993, 0.4431, 0.8993, 0.4146, 0.3576, 0.7153, 0.3576, 0.739, 0.3079, 0.739, 0.3079, 0.7153, 0.949, 0.3867, 0.949, 0.4146, 0.8993, 0.4146, 0.8993, 0.3867, 0.2582, 0.9197, 0.2582, 0.9399, 0.2085, 0.9399, 0.2085, 0.9197, 0.949, 0.3604, 0.949, 0.3867, 0.8993, 0.3867, 0.8993, 0.3604, 0.2582, 0.8961, 0.2582, 0.9197, 0.2085, 0.9197, 0.2085, 0.8961, 0.3079, 0.7932, 0.3079, 0.8217, 0.2582, 0.8217, 0.2582, 0.7932, 0.949, 0.3367, 0.949, 0.3604, 0.8993, 0.3604, 0.8993, 0.3367, 0.2582, 0.8698, 0.2582, 0.8961, 0.2085, 0.8961, 0.2085, 0.8698, 0.3079, 0.7653, 0.3079, 0.7932, 0.2582, 0.7932, 0.2582, 0.7653, 0.3079, 0.8996, 0.3079, 0.9197, 0.2582, 0.9197, 0.2582, 0.8996, 0.2085, 0.9024, 0.2085, 0.9299, 0.1427, 0.9299, 0.1427, 0.9024, 0.4785, 0.04023, 0.4548, 0.05605, 0.4396, 0.03758, 0.4672, 0.01916, 0.6592, 0.2605, 0.6751, 0.2368, 0.6961, 0.2481, 0.6777, 0.2757, 0.5048, 0.02934, 0.4785, 0.04023, 0.4672, 0.01916, 0.4978, 0.006469, 0.6391, 0.2806, 0.6592, 0.2605, 0.6777, 0.2757, 0.6543, 0.2991, 0.5327, 0.02378, 0.5048, 0.02934, 0.4978, 0.006469, 0.5304, 1.516e-08, 0.6154, 0.2965, 0.6391, 0.2806, 0.6543, 0.2991, 0.6267, 0.3175, 0.5612, 0.02378, 0.5327, 0.02378, 0.5304, 1.516e-08, 0.5635, 1.632e-08, 0.5891, 0.3074, 0.6154, 0.2965, 0.6267, 0.3175, 0.5961, 0.3302, 0.5891, 0.02934, 0.5612, 0.02378, 0.5635, 1.632e-08, 0.5961, 0.00647, 0.5612, 0.3129, 0.5891, 0.3074, 0.5961, 0.3302, 0.5635, 0.3367, 0.6154, 0.04023, 0.5891, 0.02934, 0.5961, 0.00647, 0.6267, 0.01916, 0.5327, 0.3129, 0.5612, 0.3129, 0.5635, 0.3367, 0.5304, 0.3367, 0.6391, 0.05605, 0.6154, 0.04023, 0.6267, 0.01916, 0.6543, 0.03758, 0.5048, 0.3074, 0.5327, 0.3129, 0.5304, 0.3367, 0.4978, 0.3302, 0.6592, 0.07619, 0.6391, 0.05605, 0.6543, 0.03758, 0.6777, 0.06103, 0.4785, 0.2965, 0.5048, 0.3074, 0.4978, 0.3302, 0.4672, 0.3175, 0.6751, 0.09987, 0.6592, 0.07619, 0.6777, 0.06103, 0.6961, 0.0886, 0.4024, 0.1541, 0.4024, 0.1826, 0.3786, 0.1849, 0.3786, 0.1518, 0.4548, 0.2806, 0.4785, 0.2965, 0.4672, 0.3175, 0.4396, 0.2991, 0.686, 0.1262, 0.6751, 0.09987, 0.6961, 0.0886, 0.7088, 0.1192, 0.4079, 0.1262, 0.4024, 0.1541, 0.3786, 0.1518, 0.3851, 0.1192, 0.4347, 0.2605, 0.4548, 0.2806, 0.4396, 0.2991, 0.4162, 0.2757, 0.6915, 0.1541, 0.686, 0.1262, 0.7088, 0.1192, 0.7153, 0.1518, 0.4188, 0.09987, 0.4079, 0.1262, 0.3851, 0.1192, 0.3978, 0.0886, 0.4188, 0.2368, 0.4347, 0.2605, 0.4162, 0.2757, 0.3978, 0.2481, 0.6915, 0.1826, 0.6915, 0.1541, 0.7153, 0.1518, 0.7153, 0.1849, 0.4347, 0.07619, 0.4188, 0.09987, 0.3978, 0.0886, 0.4162, 0.06103, 0.4079, 0.2105, 0.4188, 0.2368, 0.3978, 0.2481, 0.3851, 0.2175, 0.686, 0.2105, 0.6915, 0.1826, 0.7153, 0.1849, 0.7088, 0.2175, 0.4548, 0.05605, 0.4347, 0.07619, 0.4162, 0.06103, 0.4396, 0.03758, 0.4024, 0.1826, 0.4079, 0.2105, 0.3851, 0.2175, 0.3786, 0.1849, 0.006469, 0.5961, 1.07e-09, 0.5635, 3.003e-09, 0.5304, 0.006469, 0.4978, 0.01916, 0.4672, 0.03758, 0.4396, 0.06103, 0.4162, 0.0886, 0.3978, 0.1192, 0.3851, 0.1518, 0.3786, 0.1849, 0.3786, 0.2175, 0.3851, 0.2481, 0.3978, 0.2757, 0.4162, 0.2991, 0.4396, 0.3175, 0.4672, 0.3302, 0.4978, 0.3367, 0.5304, 0.3367, 0.5635, 0.3302, 0.5961, 0.3175, 0.6267, 0.2991, 0.6543, 0.2757, 0.6777, 0.2481, 0.6961, 0.2175, 0.7088, 0.1849, 0.7153, 0.1518, 0.7153, 0.1192, 0.7088, 0.0886, 0.6961, 0.06103, 0.6777, 0.03758, 0.6543, 0.01916, 0.6267, 0.8993, 0.689, 0.8993, 0.7221, 0.8335, 0.7221, 0.8335, 0.689, 0.2085, 0.8717, 0.2085, 0.9024, 0.1427, 0.9024, 0.1427, 0.8717, 0.8993, 0.6564, 0.8993, 0.689, 0.8335, 0.689, 0.8335, 0.6564, 0.2085, 0.8392, 0.2085, 0.8717, 0.1427, 0.8717, 0.1427, 0.8392, 0.8993, 0.6258, 0.8993, 0.6564, 0.8335, 0.6564, 0.8335, 0.6258, 0.2085, 0.806, 0.2085, 0.8392, 0.1427, 0.8392, 0.1427, 0.806, 0.8993, 0.5982, 0.8993, 0.6258, 0.8335, 0.6258, 0.8335, 0.5982, 0.2085, 0.7735, 0.2085, 0.806, 0.1427, 0.806, 0.1427, 0.7735, 0.8993, 0.5748, 0.8993, 0.5982, 0.8335, 0.5982, 0.8335, 0.5748, 0.2085, 0.7429, 0.2085, 0.7735, 0.1427, 0.7735, 0.1427, 0.7429, 0.8993, 0.5472, 0.8993, 0.5748, 0.8335, 0.5748, 0.8335, 0.5472, 0.9238, 0.09073, 0.9238, 0.1239, 0.858, 0.1239, 0.858, 0.09073, 0.2085, 0.7153, 0.2085, 0.7429, 0.1427, 0.7429, 0.1427, 0.7153, 0.8993, 0.5166, 0.8993, 0.5472, 0.8335, 0.5472, 0.8335, 0.5166, 0.9238, 0.05821, 0.9238, 0.09073, 0.858, 0.09073, 0.858, 0.05821, 0.9238, 0.2146, 0.9238, 0.2381, 0.858, 0.2381, 0.858, 0.2146, 0.8993, 0.484, 0.8993, 0.5166, 0.8335, 0.5166, 0.8335, 0.484, 0.9238, 0.02757, 0.9238, 0.05821, 0.858, 0.05821, 0.858, 0.02757, 0.9238, 0.1871, 0.9238, 0.2146, 0.858, 0.2146, 0.858, 0.1871, 0.8993, 0.4509, 0.8993, 0.484, 0.8335, 0.484, 0.8335, 0.4509, 0.9238, 9.911e-09, 0.9238, 0.02757, 0.858, 0.02757, 0.858, -2.541e-09, 0.9238, 0.1564, 0.9238, 0.1871, 0.858, 0.1871, 0.858, 0.1564, 0.8993, 0.4184, 0.8993, 0.4509, 0.8335, 0.4509, 0.8335, 0.4184, 0.8993, 0.8129, 0.8993, 0.8363, 0.8335, 0.8363, 0.8335, 0.8129, 0.9238, 0.1239, 0.9238, 0.1564, 0.858, 0.1564, 0.858, 0.1239, 0.8993, 0.3877, 0.8993, 0.4184, 0.8335, 0.4184, 0.8335, 0.3877, 0.8993, 0.7853, 0.8993, 0.8129, 0.8335, 0.8129, 0.8335, 0.7853, 0.8993, 0.3601, 0.8993, 0.3877, 0.8335, 0.3877, 0.8335, 0.3601, 0.8993, 0.7546, 0.8993, 0.7853, 0.8335, 0.7853, 0.8335, 0.7546, 0.8993, 0.3367, 0.8993, 0.3601, 0.8335, 0.3601, 0.8335, 0.3367, 0.8993, 0.7221, 0.8993, 0.7546, 0.8335, 0.7546, 0.8335, 0.7221, 0.06628, 0.1772, 0.071, 0.1534, 0.0745, 0.179, 0.06628, 0.2014, 0.071, 0.1534, 0.08028, 0.131, 0.08804, 0.1563, 0.0745, 0.179, 0.08028, 0.131, 0.09374, 0.1109, 0.1061, 0.1343, 0.08804, 0.1563, 0.09374, 0.1109, 0.1109, 0.09374, 0.1277, 0.1142, 0.1061, 0.1343, 0.1109, 0.09374, 0.131, 0.08028, 0.1516, 0.09698, 0.1277, 0.1142, 0.131, 0.08028, 0.1534, 0.071, 0.1767, 0.08355, 0.1516, 0.09698, 0.1534, 0.071, 0.1772, 0.06628, 0.2016, 0.0747, 0.1767, 0.08355, 0.1772, 0.06628, 0.2014, 0.06628, 0.2252, 0.071, 0.2016, 0.0747, 0.06628, 0.2014, 0.0745, 0.179, 0.08265, 0.2049, 0.071, 0.2252, 0.0745, 0.179, 0.08804, 0.1563, 0.09999, 0.1826, 0.08265, 0.2049, 0.08804, 0.1563, 0.1061, 0.1343, 0.1218, 0.1598, 0.09999, 0.1826, 0.1061, 0.1343, 0.1277, 0.1142, 0.1469, 0.1376, 0.1218, 0.1598, 0.1277, 0.1142, 0.1516, 0.09698, 0.1735, 0.1174, 0.1469, 0.1376, 0.1516, 0.09698, 0.1767, 0.08355, 0.2002, 0.1004, 0.1735, 0.1174, 0.1767, 0.08355, 0.2016, 0.0747, 0.2254, 0.08774, 0.2002, 0.1004, 0.2016, 0.0747, 0.2252, 0.071, 0.2476, 0.08028, 0.2254, 0.08774, 0.071, 0.2252, 0.08265, 0.2049, 0.09516, 0.2299, 0.08028, 0.2476, 0.08265, 0.2049, 0.09999, 0.1826, 0.1157, 0.209, 0.09516, 0.2299, 0.09999, 0.1826, 0.1218, 0.1598, 0.1404, 0.1862, 0.1157, 0.209, 0.1218, 0.1598, 0.1469, 0.1376, 0.1677, 0.1629, 0.1404, 0.1862, 0.1469, 0.1376, 0.1735, 0.1174, 0.1958, 0.1407, 0.1677, 0.1629, 0.1735, 0.1174, 0.2002, 0.1004, 0.223, 0.1209, 0.1958, 0.1407, 0.2002, 0.1004, 0.2254, 0.08774, 0.2475, 0.1049, 0.223, 0.1209, 0.2254, 0.08774, 0.2476, 0.08028, 0.2677, 0.09374, 0.2475, 0.1049, 0.08028, 0.2476, 0.09516, 0.2299, 0.1115, 0.2531, 0.09374, 0.2677, 0.09516, 0.2299, 0.1157, 0.209, 0.1344, 0.2343, 0.1115, 0.2531, 0.1157, 0.209, 0.1404, 0.1862, 0.161, 0.2126, 0.1344, 0.2343, 0.1404, 0.1862, 0.1677, 0.1629, 0.1893, 0.1893, 0.161, 0.2126, 0.1677, 0.1629, 0.1958, 0.1407, 0.2176, 0.166, 0.1893, 0.1893, 0.1958, 0.1407, 0.223, 0.1209, 0.2442, 0.1443, 0.2176, 0.166, 0.223, 0.1209, 0.2475, 0.1049, 0.2671, 0.1255, 0.2442, 0.1443, 0.2475, 0.1049, 0.2677, 0.09374, 0.2849, 0.1109, 0.2671, 0.1255, 0.09374, 0.2677, 0.1115, 0.2531, 0.1311, 0.2737, 0.1109, 0.2849, 0.1115, 0.2531, 0.1344, 0.2343, 0.1556, 0.2577, 0.1311, 0.2737, 0.1344, 0.2343, 0.161, 0.2126, 0.1828, 0.2379, 0.1556, 0.2577, 0.161, 0.2126, 0.1893, 0.1893, 0.2109, 0.2157, 0.1828, 0.2379, 0.1893, 0.1893, 0.2176, 0.166, 0.2382, 0.1924, 0.2109, 0.2157, 0.2176, 0.166, 0.2442, 0.1443, 0.2629, 0.1696, 0.2382, 0.1924, 0.2442, 0.1443, 0.2671, 0.1255, 0.2834, 0.1487, 0.2629, 0.1696, 0.2671, 0.1255, 0.2849, 0.1109, 0.2983, 0.131, 0.2834, 0.1487, 0.1109, 0.2849, 0.1311, 0.2737, 0.1532, 0.2909, 0.131, 0.2983, 0.1311, 0.2737, 0.1556, 0.2577, 0.1784, 0.2782, 0.1532, 0.2909, 0.1556, 0.2577, 0.1828, 0.2379, 0.2051, 0.2612, 0.1784, 0.2782, 0.1828, 0.2379, 0.2109, 0.2157, 0.2317, 0.241, 0.2051, 0.2612, 0.2109, 0.2157, 0.2382, 0.1924, 0.2568, 0.2188, 0.2317, 0.241, 0.2382, 0.1924, 0.2629, 0.1696, 0.2786, 0.196, 0.2568, 0.2188, 0.2629, 0.1696, 0.2834, 0.1487, 0.2959, 0.1737, 0.2786, 0.196, 0.2834, 0.1487, 0.2983, 0.131, 0.3076, 0.1534, 0.2959, 0.1737, 0.131, 0.2983, 0.1532, 0.2909, 0.177, 0.3039, 0.1534, 0.3076, 0.1532, 0.2909, 0.1784, 0.2782, 0.2019, 0.295, 0.177, 0.3039, 0.1784, 0.2782, 0.2051, 0.2612, 0.227, 0.2816, 0.2019, 0.295, 0.2051, 0.2612, 0.2317, 0.241, 0.2509, 0.2644, 0.227, 0.2816, 0.2317, 0.241, 0.2568, 0.2188, 0.2725, 0.2443, 0.2509, 0.2644, 0.2568, 0.2188, 0.2786, 0.196, 0.2906, 0.2223, 0.2725, 0.2443, 0.2786, 0.196, 0.2959, 0.1737, 0.3041, 0.1996, 0.2906, 0.2223, 0.2959, 0.1737, 0.3076, 0.1534, 0.3123, 0.1772, 0.3041, 0.1996, 0.1534, 0.3076, 0.177, 0.3039, 0.2014, 0.3123, 0.1772, 0.3123, 0.177, 0.3039, 0.2019, 0.295, 0.2252, 0.3076, 0.2014, 0.3123, 0.2019, 0.295, 0.227, 0.2816, 0.2476, 0.2983, 0.2252, 0.3076, 0.227, 0.2816, 0.2509, 0.2644, 0.2677, 0.2849, 0.2476, 0.2983, 0.2509, 0.2644, 0.2725, 0.2443, 0.2849, 0.2677, 0.2677, 0.2849, 0.2725, 0.2443, 0.2906, 0.2223, 0.2983, 0.2476, 0.2849, 0.2677, 0.2906, 0.2223, 0.3041, 0.1996, 0.3076, 0.2252, 0.2983, 0.2476, 0.3041, 0.1996, 0.3123, 0.1772, 0.3123, 0.2014, 0.3076, 0.2252, 0.5814, 0.9025, 0.5955, 0.8832, 0.6187, 0.8719, 0.6016, 0.889, 0.5955, 0.8832, 0.6068, 0.8593, 0.6322, 0.8517, 0.6187, 0.8719, 0.6068, 0.8593, 0.6151, 0.8321, 0.6415, 0.8294, 0.6322, 0.8517, 0.6151, 0.8321, 0.6198, 0.803, 0.6462, 0.8056, 0.6415, 0.8294, 0.6198, 0.803, 0.6209, 0.7735, 0.6462, 0.7813, 0.6462, 0.8056, 0.6209, 0.7735, 0.6181, 0.7452, 0.6415, 0.7576, 0.6462, 0.7813, 0.6181, 0.7452, 0.6116, 0.7195, 0.6322, 0.7352, 0.6415, 0.7576, 0.6116, 0.7195, 0.6016, 0.6979, 0.6187, 0.715, 0.6322, 0.7352, 0.5591, 0.9118, 0.5695, 0.8908, 0.5955, 0.8832, 0.5814, 0.9025, 0.5695, 0.8908, 0.5783, 0.864, 0.6068, 0.8593, 0.5955, 0.8832, 0.5783, 0.864, 0.5852, 0.8331, 0.6151, 0.8321, 0.6068, 0.8593, 0.5852, 0.8331, 0.5897, 0.8, 0.6198, 0.803, 0.6151, 0.8321, 0.5897, 0.8, 0.5917, 0.7666, 0.6209, 0.7735, 0.6198, 0.803, 0.5917, 0.7666, 0.591, 0.735, 0.6181, 0.7452, 0.6209, 0.7735, 0.591, 0.735, 0.5876, 0.707, 0.6116, 0.7195, 0.6181, 0.7452, 0.5876, 0.707, 0.5814, 0.6844, 0.6016, 0.6979, 0.6116, 0.7195, 0.5353, 0.9165, 0.5417, 0.8943, 0.5695, 0.8908, 0.5591, 0.9118, 0.5417, 0.8943, 0.5477, 0.8656, 0.5783, 0.864, 0.5695, 0.8908, 0.5477, 0.8656, 0.5529, 0.8324, 0.5852, 0.8331, 0.5783, 0.864, 0.5529, 0.8324, 0.5571, 0.7968, 0.5897, 0.8, 0.5852, 0.8331, 0.5571, 0.7968, 0.56, 0.7611, 0.5917, 0.7666, 0.5897, 0.8, 0.56, 0.7611, 0.5613, 0.7275, 0.591, 0.735, 0.5917, 0.7666, 0.5613, 0.7275, 0.561, 0.6982, 0.5876, 0.707, 0.591, 0.735, 0.561, 0.6982, 0.5591, 0.6752, 0.5814, 0.6844, 0.5876, 0.707, 0.5111, 0.9165, 0.5133, 0.8936, 0.5417, 0.8943, 0.5353, 0.9165, 0.5133, 0.8936, 0.5162, 0.8641, 0.5477, 0.8656, 0.5417, 0.8943, 0.5162, 0.8641, 0.5196, 0.83, 0.5529, 0.8324, 0.5477, 0.8656, 0.5196, 0.83, 0.5232, 0.7935, 0.5571, 0.7968, 0.5529, 0.8324, 0.5232, 0.7935, 0.5268, 0.757, 0.56, 0.7611, 0.5571, 0.7968, 0.5268, 0.757, 0.5301, 0.7228, 0.5613, 0.7275, 0.56, 0.7611, 0.5301, 0.7228, 0.533, 0.6933, 0.561, 0.6982, 0.5613, 0.7275, 0.533, 0.6933, 0.5353, 0.6704, 0.5591, 0.6752, 0.561, 0.6982, 0.4873, 0.9118, 0.4853, 0.8887, 0.5133, 0.8936, 0.5111, 0.9165, 0.4853, 0.8887, 0.485, 0.8595, 0.5162, 0.8641, 0.5133, 0.8936, 0.485, 0.8595, 0.4864, 0.8259, 0.5196, 0.83, 0.5162, 0.8641, 0.4864, 0.8259, 0.4892, 0.7901, 0.5232, 0.7935, 0.5196, 0.83, 0.4892, 0.7901, 0.4934, 0.7545, 0.5268, 0.757, 0.5232, 0.7935, 0.4934, 0.7545, 0.4986, 0.7213, 0.5301, 0.7228, 0.5268, 0.757, 0.4986, 0.7213, 0.5046, 0.6926, 0.533, 0.6933, 0.5301, 0.7228, 0.5046, 0.6926, 0.5111, 0.6704, 0.5353, 0.6704, 0.533, 0.6933, 0.4649, 0.9025, 0.4588, 0.8799, 0.4853, 0.8887, 0.4873, 0.9118, 0.4588, 0.8799, 0.4553, 0.8519, 0.485, 0.8595, 0.4853, 0.8887, 0.4553, 0.8519, 0.4546, 0.8203, 0.4864, 0.8259, 0.485, 0.8595, 0.4546, 0.8203, 0.4566, 0.7869, 0.4892, 0.7901, 0.4864, 0.8259, 0.4566, 0.7869, 0.4611, 0.7538, 0.4934, 0.7545, 0.4892, 0.7901, 0.4611, 0.7538, 0.468, 0.7229, 0.4986, 0.7213, 0.4934, 0.7545, 0.468, 0.7229, 0.4769, 0.6961, 0.5046, 0.6926, 0.4986, 0.7213, 0.4769, 0.6961, 0.4873, 0.6752, 0.5111, 0.6704, 0.5046, 0.6926, 0.4447, 0.889, 0.4347, 0.8674, 0.4588, 0.8799, 0.4649, 0.9025, 0.4347, 0.8674, 0.4282, 0.8417, 0.4553, 0.8519, 0.4588, 0.8799, 0.4282, 0.8417, 0.4255, 0.8134, 0.4546, 0.8203, 0.4553, 0.8519, 0.4255, 0.8134, 0.4265, 0.7839, 0.4566, 0.7869, 0.4546, 0.8203, 0.4265, 0.7839, 0.4313, 0.7548, 0.4611, 0.7538, 0.4566, 0.7869, 0.4313, 0.7548, 0.4395, 0.7276, 0.468, 0.7229, 0.4611, 0.7538, 0.4395, 0.7276, 0.4509, 0.7037, 0.4769, 0.6961, 0.468, 0.7229, 0.4509, 0.7037, 0.4649, 0.6844, 0.4873, 0.6752, 0.4769, 0.6961, 0.4276, 0.8719, 0.4141, 0.8517, 0.4347, 0.8674, 0.4447, 0.889, 0.4141, 0.8517, 0.4049, 0.8294, 0.4282, 0.8417, 0.4347, 0.8674, 0.4049, 0.8294, 0.4001, 0.8056, 0.4255, 0.8134, 0.4282, 0.8417, 0.4001, 0.8056, 0.4001, 0.7813, 0.4265, 0.7839, 0.4255, 0.8134, 0.4001, 0.7813, 0.4049, 0.7576, 0.4313, 0.7548, 0.4265, 0.7839, 0.4049, 0.7576, 0.4141, 0.7352, 0.4395, 0.7276, 0.4313, 0.7548, 0.4141, 0.7352, 0.4276, 0.715, 0.4509, 0.7037, 0.4395, 0.7276, 0.4276, 0.715, 0.4447, 0.6979, 0.4649, 0.6844, 0.4509, 0.7037])
me_cylinder.update()
me_cylinder_001 = bpy.data.meshes.new('Cylinder.001')
me_cylinder_001.from_pydata([(0.7688, 3.865, 4.91), (-2.624e-08, 3.941, 4.91), (1.508, 3.641, 4.91), (2.189, 3.276, 4.91), (2.786, 2.786, 4.91), (3.276, 2.189, 4.91), (3.641, 1.508, 4.91), (3.865, 0.7688, 4.91), (3.941, 1.447e-08, 4.91), (3.865, -0.7688, 4.91), (3.641, -1.508, 4.91), (3.276, -2.189, 4.91), (2.786, -2.786, 4.91), (2.189, -3.276, 4.91), (1.508, -3.641, 4.91), (0.7688, -3.865, 4.91), (-2.624e-08, -3.941, 4.91), (-0.7688, -3.865, 4.91), (-1.508, -3.641, 4.91), (-2.189, -3.276, 4.91), (-2.786, -2.786, 4.91), (-3.276, -2.189, 4.91), (-3.641, -1.508, 4.91), (-3.865, -0.7688, 4.91), (-3.941, 1.447e-08, 4.91), (-3.865, 0.7688, 4.91), (-3.641, 1.508, 4.91), (-3.276, 2.189, 4.91), (-2.786, 2.786, 4.91), (-2.189, 3.276, 4.91), (-1.508, 3.641, 4.91), (-0.7688, 3.865, 4.91), (0.7688, 3.865, 13.99), (-4.06e-07, 3.941, 13.99), (1.508, 3.641, 13.99), (2.189, 3.276, 13.99), (2.786, 2.786, 13.99), (3.276, 2.189, 13.99), (3.641, 1.508, 13.99), (3.865, 0.7688, 13.99), (3.941, 1.447e-08, 13.99), (3.865, -0.7688, 13.99), (3.641, -1.508, 13.99), (3.276, -2.189, 13.99), (2.786, -2.786, 13.99), (2.189, -3.276, 13.99), (1.508, -3.641, 13.99), (0.7688, -3.865, 13.99), (-4.06e-07, -3.941, 13.99), (-0.7688, -3.865, 13.99), (-1.508, -3.641, 13.99), (-2.189, -3.276, 13.99), (-2.786, -2.786, 13.99), (-3.276, -2.189, 13.99), (-3.641, -1.508, 13.99), (-3.865, -0.7688, 13.99), (-3.941, 1.447e-08, 13.99), (-3.865, 0.7688, 13.99), (-3.641, 1.508, 13.99), (-3.276, 2.189, 13.99), (-2.786, 2.786, 13.99), (-2.189, 3.276, 13.99), (-1.508, 3.641, 13.99), (-0.7688, 3.865, 13.99)], [], [(7, 6, 38, 39), (21, 20, 52, 53), (8, 7, 39, 40), (22, 21, 53, 54), (9, 8, 40, 41), (23, 22, 54, 55), (10, 9, 41, 42), (24, 23, 55, 56), (11, 10, 42, 43), (25, 24, 56, 57), (12, 11, 43, 44), (26, 25, 57, 58), (13, 12, 44, 45), (27, 26, 58, 59), (14, 13, 45, 46), (0, 1, 33, 32), (28, 27, 59, 60), (15, 14, 46, 47), (2, 0, 32, 34), (29, 28, 60, 61), (16, 15, 47, 48), (3, 2, 34, 35), (30, 29, 61, 62), (17, 16, 48, 49), (4, 3, 35, 36), (31, 30, 62, 63), (18, 17, 49, 50), (5, 4, 36, 37), (1, 31, 63, 33), (19, 18, 50, 51), (6, 5, 37, 38), (20, 19, 51, 52)])
_uv = me_cylinder_001.uv_layers.new(name='UVMap')
_uv.uv.foreach_set('vector', [0.7812, 1.0, 0.8125, 1.0, 0.8125, 1.0, 0.7812, 1.0, 0.3438, 1.0, 0.375, 1.0, 0.375, 1.0, 0.3438, 1.0, 0.75, 1.0, 0.7812, 1.0, 0.7812, 1.0, 0.75, 1.0, 0.3125, 1.0, 0.3438, 1.0, 0.3438, 1.0, 0.3125, 1.0, 0.7188, 1.0, 0.75, 1.0, 0.75, 1.0, 0.7188, 1.0, 0.2812, 1.0, 0.3125, 1.0, 0.3125, 1.0, 0.2812, 1.0, 0.6875, 1.0, 0.7188, 1.0, 0.7188, 1.0, 0.6875, 1.0, 0.25, 1.0, 0.2812, 1.0, 0.2812, 1.0, 0.25, 1.0, 0.6562, 1.0, 0.6875, 1.0, 0.6875, 1.0, 0.6562, 1.0, 0.2188, 1.0, 0.25, 1.0, 0.25, 1.0, 0.2188, 1.0, 0.625, 1.0, 0.6562, 1.0, 0.6562, 1.0, 0.625, 1.0, 0.1875, 1.0, 0.2188, 1.0, 0.2188, 1.0, 0.1875, 1.0, 0.5938, 1.0, 0.625, 1.0, 0.625, 1.0, 0.5938, 1.0, 0.1562, 1.0, 0.1875, 1.0, 0.1875, 1.0, 0.1562, 1.0, 0.5625, 1.0, 0.5938, 1.0, 0.5938, 1.0, 0.5625, 1.0, 0.9688, 1.0, 1.0, 1.0, 1.0, 1.0, 0.9688, 1.0, 0.125, 1.0, 0.1562, 1.0, 0.1562, 1.0, 0.125, 1.0, 0.5312, 1.0, 0.5625, 1.0, 0.5625, 1.0, 0.5312, 1.0, 0.9375, 1.0, 0.9688, 1.0, 0.9688, 1.0, 0.9375, 1.0, 0.09375, 1.0, 0.125, 1.0, 0.125, 1.0, 0.09375, 1.0, 0.5, 1.0, 0.5312, 1.0, 0.5312, 1.0, 0.5, 1.0, 0.9062, 1.0, 0.9375, 1.0, 0.9375, 1.0, 0.9062, 1.0, 0.0625, 1.0, 0.09375, 1.0, 0.09375, 1.0, 0.0625, 1.0, 0.4688, 1.0, 0.5, 1.0, 0.5, 1.0, 0.4688, 1.0, 0.875, 1.0, 0.9062, 1.0, 0.9062, 1.0, 0.875, 1.0, 0.03125, 1.0, 0.0625, 1.0, 0.0625, 1.0, 0.03125, 1.0, 0.4375, 1.0, 0.4688, 1.0, 0.4688, 1.0, 0.4375, 1.0, 0.8438, 1.0, 0.875, 1.0, 0.875, 1.0, 0.8438, 1.0, 0.0, 1.0, 0.03125, 1.0, 0.03125, 1.0, 0.0, 1.0, 0.4062, 1.0, 0.4375, 1.0, 0.4375, 1.0, 0.4062, 1.0, 0.8125, 1.0, 0.8438, 1.0, 0.8438, 1.0, 0.8125, 1.0, 0.375, 1.0, 0.4062, 1.0, 0.4062, 1.0, 0.375, 1.0])
me_cylinder_001.materials.append(mat_material_001)
me_cylinder_001.update()
me_cylinder_003 = bpy.data.meshes.new('Cylinder.003')
me_cylinder_003.from_pydata([(-2.178e-09, 4.415, -1.0), (-3.757e-09, 3.654, 0.09934), (0.8614, 4.331, -1.0), (0.7129, 3.584, 0.09934), (1.69, 4.079, -1.0), (1.398, 3.376, 0.09934), (2.453, 3.671, -1.0), (2.03, 3.038, 0.09934), (3.122, 3.122, -1.0), (2.584, 2.584, 0.09934), (3.671, 2.453, -1.0), (3.038, 2.03, 0.09934), (4.079, 1.69, -1.0), (3.376, 1.398, 0.09934), (4.331, 0.8614, -1.0), (3.584, 0.7129, 0.09934), (4.415, 3.485e-09, -1.0), (3.654, 7.274e-09, 0.09934), (4.331, -0.8614, -1.0), (3.584, -0.7129, 0.09934), (4.079, -1.69, -1.0), (3.376, -1.398, 0.09934), (3.671, -2.453, -1.0), (3.038, -2.03, 0.09934), (3.122, -3.122, -1.0), (2.584, -2.584, 0.09934), (2.453, -3.671, -1.0), (2.03, -3.038, 0.09934), (1.69, -4.079, -1.0), (1.398, -3.376, 0.09934), (0.8614, -4.331, -1.0), (0.7129, -3.584, 0.09934), (-2.178e-09, -4.415, -1.0), (-3.757e-09, -3.654, 0.09934), (-0.8614, -4.331, -1.0), (-0.7129, -3.584, 0.09934), (-1.69, -4.079, -1.0), (-1.398, -3.376, 0.09934), (-2.453, -3.671, -1.0), (-2.03, -3.038, 0.09934), (-3.122, -3.122, -1.0), (-2.584, -2.584, 0.09934), (-3.671, -2.453, -1.0), (-3.038, -2.03, 0.09934), (-4.079, -1.69, -1.0), (-3.376, -1.398, 0.09934), (-4.331, -0.8614, -1.0), (-3.584, -0.7129, 0.09934), (-4.415, 3.485e-09, -1.0), (-3.654, 7.274e-09, 0.09934), (-4.331, 0.8614, -1.0), (-3.584, 0.7129, 0.09934), (-4.079, 1.69, -1.0), (-3.376, 1.398, 0.09934), (-3.671, 2.453, -1.0), (-3.038, 2.03, 0.09934), (-3.122, 3.122, -1.0), (-2.584, 2.584, 0.09934), (-2.453, 3.671, -1.0), (-2.03, 3.038, 0.09934), (-1.69, 4.079, -1.0), (-1.398, 3.376, 0.09934), (-0.8614, 4.331, -1.0), (-0.7129, 3.584, 0.09934), (0.7787, 3.915, 1.775), (-3.757e-09, 3.991, 1.775), (1.527, 3.688, 1.0), (2.218, 3.319, 1.0), (2.822, 2.822, 1.775), (3.319, 2.218, 1.775), (3.688, 1.527, 1.0), (3.915, 0.7787, 0.4775), (3.991, 6.011e-09, 1.0), (3.915, -0.7787, 1.775), (3.688, -1.527, 1.0), (3.319, -2.218, 1.775), (2.822, -2.822, 1.0), (2.218, -3.319, 0.4775), (1.527, -3.688, 1.0), (0.7787, -3.915, 1.775), (-3.757e-09, -3.991, 1.775), (-0.7787, -3.915, 1.775), (-1.527, -3.688, 1.0), (-2.218, -3.319, 0.4775), (-2.822, -2.822, 1.0), (-3.319, -2.218, 1.775), (-3.688, -1.527, 1.0), (-3.915, -0.7787, 1.775), (-3.991, 6.011e-09, 1.0), (-3.915, 0.7787, 0.4775), (-3.688, 1.527, 1.0), (-3.319, 2.218, 0.4775), (-2.822, 2.822, 1.0), (-2.218, 3.319, 1.775), (-1.527, 3.688, 1.0), (-0.7787, 3.915, 1.0)], [], [(0, 65, 64, 2), (2, 64, 66, 4), (4, 66, 67, 6), (6, 67, 68, 8), (8, 68, 69, 10), (10, 69, 70, 12), (12, 70, 71, 14), (14, 71, 72, 16), (16, 72, 73, 18), (18, 73, 74, 20), (20, 74, 75, 22), (22, 75, 76, 24), (24, 76, 77, 26), (26, 77, 78, 28), (28, 78, 79, 30), (30, 79, 80, 32), (32, 80, 81, 34), (34, 81, 82, 36), (36, 82, 83, 38), (38, 83, 84, 40), (40, 84, 85, 42), (42, 85, 86, 44), (44, 86, 87, 46), (46, 87, 88, 48), (48, 88, 89, 50), (50, 89, 90, 52), (52, 90, 91, 54), (54, 91, 92, 56), (56, 92, 93, 58), (58, 93, 94, 60), (37, 21, 5), (60, 94, 95, 62), (62, 95, 65, 0), (0, 2, 4, 6, 8, 10, 12, 14, 16, 18, 20, 22, 24, 26, 28, 30, 32, 34, 36, 38, 40, 42, 44, 46, 48, 50, 52, 54, 56, 58, 60, 62), (1, 3, 64, 65), (3, 5, 66, 64), (5, 7, 67, 66), (7, 9, 68, 67), (9, 11, 69, 68), (11, 13, 70, 69), (13, 15, 71, 70), (15, 17, 72, 71), (17, 19, 73, 72), (19, 21, 74, 73), (21, 23, 75, 74), (23, 25, 76, 75), (25, 27, 77, 76), (27, 29, 78, 77), (29, 31, 79, 78), (31, 33, 80, 79), (33, 35, 81, 80), (35, 37, 82, 81), (37, 39, 83, 82), (39, 41, 84, 83), (41, 43, 85, 84), (43, 45, 86, 85), (45, 47, 87, 86), (47, 49, 88, 87), (49, 51, 89, 88), (51, 53, 90, 89), (53, 55, 91, 90), (55, 57, 92, 91), (57, 59, 93, 92), (59, 61, 94, 93), (61, 63, 95, 94), (63, 1, 65, 95), (5, 3, 1), (1, 63, 61), (61, 59, 57), (57, 55, 53), (53, 51, 49), (49, 47, 53), (47, 45, 53), (45, 43, 41), (41, 39, 37), (37, 35, 33), (33, 31, 29), (29, 27, 25), (25, 23, 21), (21, 19, 17), (17, 15, 13), (13, 11, 9), (9, 7, 5), (5, 1, 53), (1, 61, 53), (61, 57, 53), (45, 41, 37), (37, 33, 21), (33, 29, 21), (29, 25, 21), (21, 17, 5), (17, 13, 5), (13, 9, 5), (53, 45, 5), (45, 37, 5)])
_uv = me_cylinder_003.uv_layers.new(name='UVMap')
_uv.uv.foreach_set('vector', [1.0, 0.5, 1.0, 1.0, 0.9688, 1.0, 0.9688, 0.5, 0.9688, 0.5, 0.9688, 1.0, 0.9375, 1.0, 0.9375, 0.5, 0.9375, 0.5, 0.9375, 1.0, 0.9062, 1.0, 0.9062, 0.5, 0.9062, 0.5, 0.9062, 1.0, 0.875, 1.0, 0.875, 0.5, 0.875, 0.5, 0.875, 1.0, 0.8438, 1.0, 0.8438, 0.5, 0.8438, 0.5, 0.8438, 1.0, 0.8125, 1.0, 0.8125, 0.5, 0.8125, 0.5, 0.8125, 1.0, 0.7812, 1.0, 0.7812, 0.5, 0.7812, 0.5, 0.7812, 1.0, 0.75, 1.0, 0.75, 0.5, 0.75, 0.5, 0.75, 1.0, 0.7188, 1.0, 0.7188, 0.5, 0.7188, 0.5, 0.7188, 1.0, 0.6875, 1.0, 0.6875, 0.5, 0.6875, 0.5, 0.6875, 1.0, 0.6562, 1.0, 0.6562, 0.5, 0.6562, 0.5, 0.6562, 1.0, 0.625, 1.0, 0.625, 0.5, 0.625, 0.5, 0.625, 1.0, 0.5938, 1.0, 0.5938, 0.5, 0.5938, 0.5, 0.5938, 1.0, 0.5625, 1.0, 0.5625, 0.5, 0.5625, 0.5, 0.5625, 1.0, 0.5312, 1.0, 0.5312, 0.5, 0.5312, 0.5, 0.5312, 1.0, 0.5, 1.0, 0.5, 0.5, 0.5, 0.5, 0.5, 1.0, 0.4688, 1.0, 0.4688, 0.5, 0.4688, 0.5, 0.4688, 1.0, 0.4375, 1.0, 0.4375, 0.5, 0.4375, 0.5, 0.4375, 1.0, 0.4062, 1.0, 0.4062, 0.5, 0.4062, 0.5, 0.4062, 1.0, 0.375, 1.0, 0.375, 0.5, 0.375, 0.5, 0.375, 1.0, 0.3438, 1.0, 0.3438, 0.5, 0.3438, 0.5, 0.3438, 1.0, 0.3125, 1.0, 0.3125, 0.5, 0.3125, 0.5, 0.3125, 1.0, 0.2812, 1.0, 0.2812, 0.5, 0.2812, 0.5, 0.2812, 1.0, 0.25, 1.0, 0.25, 0.5, 0.25, 0.5, 0.25, 1.0, 0.2188, 1.0, 0.2188, 0.5, 0.2188, 0.5, 0.2188, 1.0, 0.1875, 1.0, 0.1875, 0.5, 0.1875, 0.5, 0.1875, 1.0, 0.1562, 1.0, 0.1562, 0.5, 0.1562, 0.5, 0.1562, 1.0, 0.125, 1.0, 0.125, 0.5, 0.125, 0.5, 0.125, 1.0, 0.09375, 1.0, 0.09375, 0.5, 0.09375, 0.5, 0.09375, 1.0, 0.0625, 1.0, 0.0625, 0.5, 0.1659, 0.04701, 0.453, 0.1659, 0.3341, 0.453, 0.0625, 0.5, 0.0625, 1.0, 0.03125, 1.0, 0.03125, 0.5, 0.03125, 0.5, 0.03125, 1.0, 0.0, 1.0, 0.0, 0.5, 0.75, 0.49, 0.7968, 0.4854, 0.8418, 0.4717, 0.8833, 0.4496, 0.9197, 0.4197, 0.9496, 0.3833, 0.9717, 0.3418, 0.9854, 0.2968, 0.99, 0.25, 0.9854, 0.2032, 0.9717, 0.1582, 0.9496, 0.1167, 0.9197, 0.08029, 0.8833, 0.05045, 0.8418, 0.02827, 0.7968, 0.01461, 0.75, 0.01, 0.7032, 0.01461, 0.6582, 0.02827, 0.6167, 0.05045, 0.5803, 0.08029, 0.5504, 0.1167, 0.5283, 0.1582, 0.5146, 0.2032, 0.51, 0.25, 0.5146, 0.2968, 0.5283, 0.3418, 0.5504, 0.3833, 0.5803, 0.4197, 0.6167, 0.4496, 0.6582, 0.4717, 0.7032, 0.4854, 0.25, 0.4697, 0.2929, 0.4655, 0.2968, 0.4854, 0.25, 0.49, 0.2929, 0.4655, 0.3341, 0.453, 0.3418, 0.4717, 0.2968, 0.4854, 0.3341, 0.453, 0.3721, 0.4327, 0.3833, 0.4496, 0.3418, 0.4717, 0.3721, 0.4327, 0.4054, 0.4054, 0.4197, 0.4197, 0.3833, 0.4496, 0.4054, 0.4054, 0.4327, 0.3721, 0.4496, 0.3833, 0.4197, 0.4197, 0.4327, 0.3721, 0.453, 0.3341, 0.4717, 0.3418, 0.4496, 0.3833, 0.453, 0.3341, 0.4655, 0.2929, 0.4854, 0.2968, 0.4717, 0.3418, 0.4655, 0.2929, 0.4697, 0.25, 0.49, 0.25, 0.4854, 0.2968, 0.4697, 0.25, 0.4655, 0.2071, 0.4854, 0.2032, 0.49, 0.25, 0.4655, 0.2071, 0.453, 0.1659, 0.4717, 0.1582, 0.4854, 0.2032, 0.453, 0.1659, 0.4327, 0.1279, 0.4496, 0.1167, 0.4717, 0.1582, 0.4327, 0.1279, 0.4054, 0.09464, 0.4197, 0.08029, 0.4496, 0.1167, 0.4054, 0.09464, 0.3721, 0.06731, 0.3833, 0.05045, 0.4197, 0.08029, 0.3721, 0.06731, 0.3341, 0.04701, 0.3418, 0.02827, 0.3833, 0.05045, 0.3341, 0.04701, 0.2929, 0.0345, 0.2968, 0.01461, 0.3418, 0.02827, 0.2929, 0.0345, 0.25, 0.03028, 0.25, 0.01, 0.2968, 0.01461, 0.25, 0.03028, 0.2071, 0.0345, 0.2032, 0.01461, 0.25, 0.01, 0.2071, 0.0345, 0.1659, 0.04701, 0.1582, 0.02827, 0.2032, 0.01461, 0.1659, 0.04701, 0.1279, 0.06731, 0.1167, 0.05045, 0.1582, 0.02827, 0.1279, 0.06731, 0.09464, 0.09464, 0.08029, 0.08029, 0.1167, 0.05045, 0.09464, 0.09464, 0.06731, 0.1279, 0.05045, 0.1167, 0.08029, 0.08029, 0.06731, 0.1279, 0.04701, 0.1659, 0.02827, 0.1582, 0.05045, 0.1167, 0.04701, 0.1659, 0.0345, 0.2071, 0.01461, 0.2032, 0.02827, 0.1582, 0.0345, 0.2071, 0.03028, 0.25, 0.01, 0.25, 0.01461, 0.2032, 0.03028, 0.25, 0.0345, 0.2929, 0.01461, 0.2968, 0.01, 0.25, 0.0345, 0.2929, 0.04701, 0.3341, 0.02827, 0.3418, 0.01461, 0.2968, 0.04701, 0.3341, 0.06731, 0.3721, 0.05045, 0.3833, 0.02827, 0.3418, 0.06731, 0.3721, 0.09464, 0.4054, 0.08029, 0.4197, 0.05045, 0.3833, 0.09464, 0.4054, 0.1279, 0.4327, 0.1167, 0.4496, 0.08029, 0.4197, 0.1279, 0.4327, 0.1659, 0.453, 0.1582, 0.4717, 0.1167, 0.4496, 0.1659, 0.453, 0.2071, 0.4655, 0.2032, 0.4854, 0.1582, 0.4717, 0.2071, 0.4655, 0.25, 0.4697, 0.25, 0.49, 0.2032, 0.4854, 0.3341, 0.453, 0.2929, 0.4655, 0.25, 0.4697, 0.25, 0.4697, 0.2071, 0.4655, 0.1659, 0.453, 0.1659, 0.453, 0.1279, 0.4327, 0.09464, 0.4054, 0.09464, 0.4054, 0.06731, 0.3721, 0.04701, 0.3341, 0.04701, 0.3341, 0.0345, 0.2929, 0.03028, 0.25, 0.03028, 0.25, 0.0345, 0.2071, 0.04701, 0.3341, 0.0345, 0.2071, 0.04701, 0.1659, 0.04701, 0.3341, 0.04701, 0.1659, 0.06731, 0.1279, 0.09464, 0.09464, 0.09464, 0.09464, 0.1279, 0.06731, 0.1659, 0.04701, 0.1659, 0.04701, 0.2071, 0.0345, 0.25, 0.03028, 0.25, 0.03028, 0.2929, 0.0345, 0.3341, 0.04701, 0.3341, 0.04701, 0.3721, 0.06731, 0.4054, 0.09464, 0.4054, 0.09464, 0.4327, 0.1279, 0.453, 0.1659, 0.453, 0.1659, 0.4655, 0.2071, 0.4697, 0.25, 0.4697, 0.25, 0.4655, 0.2929, 0.453, 0.3341, 0.453, 0.3341, 0.4327, 0.3721, 0.4054, 0.4054, 0.4054, 0.4054, 0.3721, 0.4327, 0.3341, 0.453, 0.3341, 0.453, 0.25, 0.4697, 0.04701, 0.3341, 0.25, 0.4697, 0.1659, 0.453, 0.04701, 0.3341, 0.1659, 0.453, 0.09464, 0.4054, 0.04701, 0.3341, 0.04701, 0.1659, 0.09464, 0.09464, 0.1659, 0.04701, 0.1659, 0.04701, 0.25, 0.03028, 0.453, 0.1659, 0.25, 0.03028, 0.3341, 0.04701, 0.453, 0.1659, 0.3341, 0.04701, 0.4054, 0.09464, 0.453, 0.1659, 0.453, 0.1659, 0.4697, 0.25, 0.3341, 0.453, 0.4697, 0.25, 0.453, 0.3341, 0.3341, 0.453, 0.453, 0.3341, 0.4054, 0.4054, 0.3341, 0.453, 0.04701, 0.3341, 0.04701, 0.1659, 0.3341, 0.453, 0.04701, 0.1659, 0.1659, 0.04701, 0.3341, 0.453])
me_cylinder_003.materials.append(mat_material_002)
me_cylinder_003.update()
me_cylinder_004 = bpy.data.meshes.new('Cylinder.004')
me_cylinder_004.from_pydata([(-2.178e-09, 4.415, -1.0), (-3.757e-09, 3.654, 0.09934), (0.8614, 4.331, -1.0), (0.7129, 3.584, 0.09934), (1.69, 4.079, -1.0), (1.398, 3.376, 0.09934), (2.453, 3.671, -1.0), (2.03, 3.038, 0.09934), (3.122, 3.122, -1.0), (2.584, 2.584, 0.09934), (3.671, 2.453, -1.0), (3.038, 2.03, 0.09934), (4.079, 1.69, -1.0), (3.376, 1.398, 0.09934), (4.331, 0.8614, -1.0), (3.584, 0.7129, 0.09934), (4.415, 3.485e-09, -1.0), (3.654, 7.274e-09, 0.09934), (4.331, -0.8614, -1.0), (3.584, -0.7129, 0.09934), (4.079, -1.69, -1.0), (3.376, -1.398, 0.09934), (3.671, -2.453, -1.0), (3.038, -2.03, 0.09934), (3.122, -3.122, -1.0), (2.584, -2.584, 0.09934), (2.453, -3.671, -1.0), (2.03, -3.038, 0.09934), (1.69, -4.079, -1.0), (1.398, -3.376, 0.09934), (0.8614, -4.331, -1.0), (0.7129, -3.584, 0.09934), (-2.178e-09, -4.415, -1.0), (-3.757e-09, -3.654, 0.09934), (-0.8614, -4.331, -1.0), (-0.7129, -3.584, 0.09934), (-1.69, -4.079, -1.0), (-1.398, -3.376, 0.09934), (-2.453, -3.671, -1.0), (-2.03, -3.038, 0.09934), (-3.122, -3.122, -1.0), (-2.584, -2.584, 0.09934), (-3.671, -2.453, -1.0), (-3.038, -2.03, 0.09934), (-4.079, -1.69, -1.0), (-3.376, -1.398, 0.09934), (-4.331, -0.8614, -1.0), (-3.584, -0.7129, 0.09934), (-4.415, 3.485e-09, -1.0), (-3.654, 7.274e-09, 0.09934), (-4.331, 0.8614, -1.0), (-3.584, 0.7129, 0.09934), (-4.079, 1.69, -1.0), (-3.376, 1.398, 0.09934), (-3.671, 2.453, -1.0), (-3.038, 2.03, 0.09934), (-3.122, 3.122, -1.0), (-2.584, 2.584, 0.09934), (-2.453, 3.671, -1.0), (-2.03, 3.038, 0.09934), (-1.69, 4.079, -1.0), (-1.398, 3.376, 0.09934), (-0.8614, 4.331, -1.0), (-0.7129, 3.584, 0.09934), (0.7787, 3.915, 1.775), (-3.757e-09, 3.991, 1.775), (1.527, 3.688, 1.0), (2.218, 3.319, 1.0), (2.822, 2.822, 1.775), (3.319, 2.218, 1.775), (3.688, 1.527, 1.0), (3.915, 0.7787, 0.4775), (3.991, 6.011e-09, 1.0), (3.915, -0.7787, 1.775), (3.688, -1.527, 1.0), (3.319, -2.218, 1.775), (2.822, -2.822, 1.0), (2.218, -3.319, 0.4775), (1.527, -3.688, 1.0), (0.7787, -3.915, 1.775), (-3.757e-09, -3.991, 1.775), (-0.7787, -3.915, 1.775), (-1.527, -3.688, 1.0), (-2.218, -3.319, 0.4775), (-2.822, -2.822, 1.0), (-3.319, -2.218, 1.775), (-3.688, -1.527, 1.0), (-3.915, -0.7787, 1.775), (-3.991, 6.011e-09, 1.0), (-3.915, 0.7787, 0.4775), (-3.688, 1.527, 1.0), (-3.319, 2.218, 0.4775), (-2.822, 2.822, 1.0), (-2.218, 3.319, 1.775), (-1.527, 3.688, 1.0), (-0.7787, 3.915, 1.0)], [], [(0, 65, 64, 2), (2, 64, 66, 4), (4, 66, 67, 6), (6, 67, 68, 8), (8, 68, 69, 10), (10, 69, 70, 12), (12, 70, 71, 14), (14, 71, 72, 16), (16, 72, 73, 18), (18, 73, 74, 20), (20, 74, 75, 22), (22, 75, 76, 24), (24, 76, 77, 26), (26, 77, 78, 28), (28, 78, 79, 30), (30, 79, 80, 32), (32, 80, 81, 34), (34, 81, 82, 36), (36, 82, 83, 38), (38, 83, 84, 40), (40, 84, 85, 42), (42, 85, 86, 44), (44, 86, 87, 46), (46, 87, 88, 48), (48, 88, 89, 50), (50, 89, 90, 52), (52, 90, 91, 54), (54, 91, 92, 56), (56, 92, 93, 58), (58, 93, 94, 60), (37, 21, 5), (60, 94, 95, 62), (62, 95, 65, 0), (0, 2, 4, 6, 8, 10, 12, 14, 16, 18, 20, 22, 24, 26, 28, 30, 32, 34, 36, 38, 40, 42, 44, 46, 48, 50, 52, 54, 56, 58, 60, 62), (1, 3, 64, 65), (3, 5, 66, 64), (5, 7, 67, 66), (7, 9, 68, 67), (9, 11, 69, 68), (11, 13, 70, 69), (13, 15, 71, 70), (15, 17, 72, 71), (17, 19, 73, 72), (19, 21, 74, 73), (21, 23, 75, 74), (23, 25, 76, 75), (25, 27, 77, 76), (27, 29, 78, 77), (29, 31, 79, 78), (31, 33, 80, 79), (33, 35, 81, 80), (35, 37, 82, 81), (37, 39, 83, 82), (39, 41, 84, 83), (41, 43, 85, 84), (43, 45, 86, 85), (45, 47, 87, 86), (47, 49, 88, 87), (49, 51, 89, 88), (51, 53, 90, 89), (53, 55, 91, 90), (55, 57, 92, 91), (57, 59, 93, 92), (59, 61, 94, 93), (61, 63, 95, 94), (63, 1, 65, 95), (5, 3, 1), (1, 63, 61), (61, 59, 57), (57, 55, 53), (53, 51, 49), (49, 47, 53), (47, 45, 53), (45, 43, 41), (41, 39, 37), (37, 35, 33), (33, 31, 29), (29, 27, 25), (25, 23, 21), (21, 19, 17), (17, 15, 13), (13, 11, 9), (9, 7, 5), (5, 1, 53), (1, 61, 53), (61, 57, 53), (45, 41, 37), (37, 33, 21), (33, 29, 21), (29, 25, 21), (21, 17, 5), (17, 13, 5), (13, 9, 5), (53, 45, 5), (45, 37, 5)])
_uv = me_cylinder_004.uv_layers.new(name='UVMap')
_uv.uv.foreach_set('vector', [1.0, 0.5, 1.0, 1.0, 0.9688, 1.0, 0.9688, 0.5, 0.9688, 0.5, 0.9688, 1.0, 0.9375, 1.0, 0.9375, 0.5, 0.9375, 0.5, 0.9375, 1.0, 0.9062, 1.0, 0.9062, 0.5, 0.9062, 0.5, 0.9062, 1.0, 0.875, 1.0, 0.875, 0.5, 0.875, 0.5, 0.875, 1.0, 0.8438, 1.0, 0.8438, 0.5, 0.8438, 0.5, 0.8438, 1.0, 0.8125, 1.0, 0.8125, 0.5, 0.8125, 0.5, 0.8125, 1.0, 0.7812, 1.0, 0.7812, 0.5, 0.7812, 0.5, 0.7812, 1.0, 0.75, 1.0, 0.75, 0.5, 0.75, 0.5, 0.75, 1.0, 0.7188, 1.0, 0.7188, 0.5, 0.7188, 0.5, 0.7188, 1.0, 0.6875, 1.0, 0.6875, 0.5, 0.6875, 0.5, 0.6875, 1.0, 0.6562, 1.0, 0.6562, 0.5, 0.6562, 0.5, 0.6562, 1.0, 0.625, 1.0, 0.625, 0.5, 0.625, 0.5, 0.625, 1.0, 0.5938, 1.0, 0.5938, 0.5, 0.5938, 0.5, 0.5938, 1.0, 0.5625, 1.0, 0.5625, 0.5, 0.5625, 0.5, 0.5625, 1.0, 0.5312, 1.0, 0.5312, 0.5, 0.5312, 0.5, 0.5312, 1.0, 0.5, 1.0, 0.5, 0.5, 0.5, 0.5, 0.5, 1.0, 0.4688, 1.0, 0.4688, 0.5, 0.4688, 0.5, 0.4688, 1.0, 0.4375, 1.0, 0.4375, 0.5, 0.4375, 0.5, 0.4375, 1.0, 0.4062, 1.0, 0.4062, 0.5, 0.4062, 0.5, 0.4062, 1.0, 0.375, 1.0, 0.375, 0.5, 0.375, 0.5, 0.375, 1.0, 0.3438, 1.0, 0.3438, 0.5, 0.3438, 0.5, 0.3438, 1.0, 0.3125, 1.0, 0.3125, 0.5, 0.3125, 0.5, 0.3125, 1.0, 0.2812, 1.0, 0.2812, 0.5, 0.2812, 0.5, 0.2812, 1.0, 0.25, 1.0, 0.25, 0.5, 0.25, 0.5, 0.25, 1.0, 0.2188, 1.0, 0.2188, 0.5, 0.2188, 0.5, 0.2188, 1.0, 0.1875, 1.0, 0.1875, 0.5, 0.1875, 0.5, 0.1875, 1.0, 0.1562, 1.0, 0.1562, 0.5, 0.1562, 0.5, 0.1562, 1.0, 0.125, 1.0, 0.125, 0.5, 0.125, 0.5, 0.125, 1.0, 0.09375, 1.0, 0.09375, 0.5, 0.09375, 0.5, 0.09375, 1.0, 0.0625, 1.0, 0.0625, 0.5, 0.1659, 0.04701, 0.453, 0.1659, 0.3341, 0.453, 0.0625, 0.5, 0.0625, 1.0, 0.03125, 1.0, 0.03125, 0.5, 0.03125, 0.5, 0.03125, 1.0, 0.0, 1.0, 0.0, 0.5, 0.75, 0.49, 0.7968, 0.4854, 0.8418, 0.4717, 0.8833, 0.4496, 0.9197, 0.4197, 0.9496, 0.3833, 0.9717, 0.3418, 0.9854, 0.2968, 0.99, 0.25, 0.9854, 0.2032, 0.9717, 0.1582, 0.9496, 0.1167, 0.9197, 0.08029, 0.8833, 0.05045, 0.8418, 0.02827, 0.7968, 0.01461, 0.75, 0.01, 0.7032, 0.01461, 0.6582, 0.02827, 0.6167, 0.05045, 0.5803, 0.08029, 0.5504, 0.1167, 0.5283, 0.1582, 0.5146, 0.2032, 0.51, 0.25, 0.5146, 0.2968, 0.5283, 0.3418, 0.5504, 0.3833, 0.5803, 0.4197, 0.6167, 0.4496, 0.6582, 0.4717, 0.7032, 0.4854, 0.25, 0.4697, 0.2929, 0.4655, 0.2968, 0.4854, 0.25, 0.49, 0.2929, 0.4655, 0.3341, 0.453, 0.3418, 0.4717, 0.2968, 0.4854, 0.3341, 0.453, 0.3721, 0.4327, 0.3833, 0.4496, 0.3418, 0.4717, 0.3721, 0.4327, 0.4054, 0.4054, 0.4197, 0.4197, 0.3833, 0.4496, 0.4054, 0.4054, 0.4327, 0.3721, 0.4496, 0.3833, 0.4197, 0.4197, 0.4327, 0.3721, 0.453, 0.3341, 0.4717, 0.3418, 0.4496, 0.3833, 0.453, 0.3341, 0.4655, 0.2929, 0.4854, 0.2968, 0.4717, 0.3418, 0.4655, 0.2929, 0.4697, 0.25, 0.49, 0.25, 0.4854, 0.2968, 0.4697, 0.25, 0.4655, 0.2071, 0.4854, 0.2032, 0.49, 0.25, 0.4655, 0.2071, 0.453, 0.1659, 0.4717, 0.1582, 0.4854, 0.2032, 0.453, 0.1659, 0.4327, 0.1279, 0.4496, 0.1167, 0.4717, 0.1582, 0.4327, 0.1279, 0.4054, 0.09464, 0.4197, 0.08029, 0.4496, 0.1167, 0.4054, 0.09464, 0.3721, 0.06731, 0.3833, 0.05045, 0.4197, 0.08029, 0.3721, 0.06731, 0.3341, 0.04701, 0.3418, 0.02827, 0.3833, 0.05045, 0.3341, 0.04701, 0.2929, 0.0345, 0.2968, 0.01461, 0.3418, 0.02827, 0.2929, 0.0345, 0.25, 0.03028, 0.25, 0.01, 0.2968, 0.01461, 0.25, 0.03028, 0.2071, 0.0345, 0.2032, 0.01461, 0.25, 0.01, 0.2071, 0.0345, 0.1659, 0.04701, 0.1582, 0.02827, 0.2032, 0.01461, 0.1659, 0.04701, 0.1279, 0.06731, 0.1167, 0.05045, 0.1582, 0.02827, 0.1279, 0.06731, 0.09464, 0.09464, 0.08029, 0.08029, 0.1167, 0.05045, 0.09464, 0.09464, 0.06731, 0.1279, 0.05045, 0.1167, 0.08029, 0.08029, 0.06731, 0.1279, 0.04701, 0.1659, 0.02827, 0.1582, 0.05045, 0.1167, 0.04701, 0.1659, 0.0345, 0.2071, 0.01461, 0.2032, 0.02827, 0.1582, 0.0345, 0.2071, 0.03028, 0.25, 0.01, 0.25, 0.01461, 0.2032, 0.03028, 0.25, 0.0345, 0.2929, 0.01461, 0.2968, 0.01, 0.25, 0.0345, 0.2929, 0.04701, 0.3341, 0.02827, 0.3418, 0.01461, 0.2968, 0.04701, 0.3341, 0.06731, 0.3721, 0.05045, 0.3833, 0.02827, 0.3418, 0.06731, 0.3721, 0.09464, 0.4054, 0.08029, 0.4197, 0.05045, 0.3833, 0.09464, 0.4054, 0.1279, 0.4327, 0.1167, 0.4496, 0.08029, 0.4197, 0.1279, 0.4327, 0.1659, 0.453, 0.1582, 0.4717, 0.1167, 0.4496, 0.1659, 0.453, 0.2071, 0.4655, 0.2032, 0.4854, 0.1582, 0.4717, 0.2071, 0.4655, 0.25, 0.4697, 0.25, 0.49, 0.2032, 0.4854, 0.3341, 0.453, 0.2929, 0.4655, 0.25, 0.4697, 0.25, 0.4697, 0.2071, 0.4655, 0.1659, 0.453, 0.1659, 0.453, 0.1279, 0.4327, 0.09464, 0.4054, 0.09464, 0.4054, 0.06731, 0.3721, 0.04701, 0.3341, 0.04701, 0.3341, 0.0345, 0.2929, 0.03028, 0.25, 0.03028, 0.25, 0.0345, 0.2071, 0.04701, 0.3341, 0.0345, 0.2071, 0.04701, 0.1659, 0.04701, 0.3341, 0.04701, 0.1659, 0.06731, 0.1279, 0.09464, 0.09464, 0.09464, 0.09464, 0.1279, 0.06731, 0.1659, 0.04701, 0.1659, 0.04701, 0.2071, 0.0345, 0.25, 0.03028, 0.25, 0.03028, 0.2929, 0.0345, 0.3341, 0.04701, 0.3341, 0.04701, 0.3721, 0.06731, 0.4054, 0.09464, 0.4054, 0.09464, 0.4327, 0.1279, 0.453, 0.1659, 0.453, 0.1659, 0.4655, 0.2071, 0.4697, 0.25, 0.4697, 0.25, 0.4655, 0.2929, 0.453, 0.3341, 0.453, 0.3341, 0.4327, 0.3721, 0.4054, 0.4054, 0.4054, 0.4054, 0.3721, 0.4327, 0.3341, 0.453, 0.3341, 0.453, 0.25, 0.4697, 0.04701, 0.3341, 0.25, 0.4697, 0.1659, 0.453, 0.04701, 0.3341, 0.1659, 0.453, 0.09464, 0.4054, 0.04701, 0.3341, 0.04701, 0.1659, 0.09464, 0.09464, 0.1659, 0.04701, 0.1659, 0.04701, 0.25, 0.03028, 0.453, 0.1659, 0.25, 0.03028, 0.3341, 0.04701, 0.453, 0.1659, 0.3341, 0.04701, 0.4054, 0.09464, 0.453, 0.1659, 0.453, 0.1659, 0.4697, 0.25, 0.3341, 0.453, 0.4697, 0.25, 0.453, 0.3341, 0.3341, 0.453, 0.453, 0.3341, 0.4054, 0.4054, 0.3341, 0.453, 0.04701, 0.3341, 0.04701, 0.1659, 0.3341, 0.453, 0.04701, 0.1659, 0.1659, 0.04701, 0.3341, 0.453])
me_cylinder_004.materials.append(mat_material_003)
me_cylinder_004.update()
me_cylinder_005 = bpy.data.meshes.new('Cylinder.005')
me_cylinder_005.from_pydata([(0.0, 0.75, -0.5), (0.0, 0.75, 0.5), (0.287, 0.6929, -0.5), (0.287, 0.6929, 0.5), (0.5303, 0.5303, -0.5), (0.5303, 0.5303, 0.5), (0.6929, 0.287, -0.5), (0.6929, 0.287, 0.5), (0.75, 0.0, -0.5), (0.75, 0.0, 0.5), (0.6929, -0.287, -0.5), (0.6929, -0.287, 0.5), (0.5303, -0.5303, -0.5), (0.5303, -0.5303, 0.5), (0.287, -0.6929, -0.5), (0.287, -0.6929, 0.5), (0.0, -0.75, -0.5), (0.0, -0.75, 0.5), (-0.287, -0.6929, -0.5), (-0.287, -0.6929, 0.5), (-0.5303, -0.5303, -0.5), (-0.5303, -0.5303, 0.5), (-0.6929, -0.287, -0.5), (-0.6929, -0.287, 0.5), (-0.75, 0.0, -0.5), (-0.75, 0.0, 0.5), (-0.6929, 0.287, -0.5), (-0.6929, 0.287, 0.5), (-0.5303, 0.5303, -0.5), (-0.5303, 0.5303, 0.5), (-0.287, 0.6929, -0.5), (-0.287, 0.6929, 0.5)], [], [(0, 1, 3, 2), (2, 3, 5, 4), (4, 5, 7, 6), (6, 7, 9, 8), (8, 9, 11, 10), (10, 11, 13, 12), (12, 13, 15, 14), (14, 15, 17, 16), (16, 17, 19, 18), (18, 19, 21, 20), (20, 21, 23, 22), (22, 23, 25, 24), (24, 25, 27, 26), (26, 27, 29, 28), (3, 1, 31, 29, 27, 25, 23, 21, 19, 17, 15, 13, 11, 9, 7, 5), (28, 29, 31, 30), (30, 31, 1, 0), (0, 2, 4, 6, 8, 10, 12, 14, 16, 18, 20, 22, 24, 26, 28, 30)])
_uv = me_cylinder_005.uv_layers.new(name='UVMap')
_uv.uv.foreach_set('vector', [0.3681, 0.6927, 0.3367, 0.6927, 0.3367, 0.6842, 0.3681, 0.6842, 0.3681, 0.6842, 0.3367, 0.6842, 0.3367, 0.675, 0.3681, 0.675, 0.3681, 0.675, 0.3367, 0.675, 0.3367, 0.6666, 0.3681, 0.6666, 0.3681, 0.6666, 0.3367, 0.6666, 0.3367, 0.6601, 0.3681, 0.6601, 0.839, 0.3003, 0.8076, 0.3003, 0.8076, 0.2919, 0.839, 0.2919, 0.839, 0.2919, 0.8076, 0.2919, 0.8076, 0.2827, 0.839, 0.2827, 0.839, 0.2827, 0.8076, 0.2827, 0.8076, 0.2742, 0.839, 0.2742, 0.839, 0.2742, 0.8076, 0.2742, 0.8076, 0.2677, 0.839, 0.2677, 0.839, 0.333, 0.8076, 0.333, 0.8076, 0.3265, 0.839, 0.3265, 0.839, 0.3265, 0.8076, 0.3265, 0.8076, 0.318, 0.839, 0.318, 0.839, 0.318, 0.8076, 0.318, 0.8076, 0.3088, 0.839, 0.3088, 0.839, 0.3088, 0.8076, 0.3088, 0.8076, 0.3003, 0.839, 0.3003, 0.8703, 0.3003, 0.839, 0.3003, 0.839, 0.2939, 0.8703, 0.2939, 0.8703, 0.2939, 0.839, 0.2939, 0.839, 0.2854, 0.8703, 0.2854, 0.7188, 0.3039, 0.7153, 0.2954, 0.7153, 0.2862, 0.7188, 0.2777, 0.7253, 0.2712, 0.7338, 0.2677, 0.743, 0.2677, 0.7514, 0.2712, 0.7579, 0.2777, 0.7614, 0.2862, 0.7614, 0.2954, 0.7579, 0.3039, 0.7514, 0.3104, 0.743, 0.3139, 0.7338, 0.3139, 0.7253, 0.3104, 0.8703, 0.2854, 0.839, 0.2854, 0.839, 0.2762, 0.8703, 0.2762, 0.8703, 0.2762, 0.839, 0.2762, 0.839, 0.2677, 0.8703, 0.2677, 0.7614, 0.2954, 0.7614, 0.2862, 0.765, 0.2777, 0.7715, 0.2712, 0.7799, 0.2677, 0.7891, 0.2677, 0.7976, 0.2712, 0.8041, 0.2777, 0.8076, 0.2862, 0.8076, 0.2954, 0.8041, 0.3039, 0.7976, 0.3104, 0.7891, 0.3139, 0.7799, 0.3139, 0.7715, 0.3104, 0.765, 0.3039])
me_cylinder_005.update()

# ---- objects
ob_light = bpy.data.objects.new('Light', light_light)
ob_camera = bpy.data.objects.new('Camera', cam_camera)
ob_cylinder = bpy.data.objects.new('Cylinder', me_cylinder)
ob_cylinder_001 = bpy.data.objects.new('Cylinder.001', me_cylinder_001)
ob_cylinder_002 = bpy.data.objects.new('Cylinder.002', me_cylinder_003)
ob_cylinder_003 = bpy.data.objects.new('Cylinder.003', me_cylinder_004)
ob_cylinder_004 = bpy.data.objects.new('Cylinder.004', me_cylinder_005)

# ---- transforms, parenting, visibility, modifiers, constraints
ob_light.location = (4.076, 1.005, 5.904)
ob_light.rotation_euler = (0.6503, 0.05522, 1.866)
ob_light.lock_rotations_4d = False
ob_light.empty_display_type = 'ARROWS'
ob_light.color = (0.0, 0.0, 0.0, 0.0)
ob_light.lineart.crease_threshold = 0.0
ob_camera.location = (7.359, -6.926, 4.958)
ob_camera.rotation_euler = (1.109, 0.0, 0.8149)
ob_camera.lock_rotations_4d = False
ob_camera.empty_display_type = 'ARROWS'
ob_camera.color = (0.0, 0.0, 0.0, 0.0)
ob_camera.display_type = 'WIRE'
ob_camera.lineart.crease_threshold = 0.0
ob_cylinder.location = (0.0, 0.0, 0.0)
ob_cylinder_001.location = (0.0, 0.0, 0.0)
ob_cylinder_002.location = (0.0, 0.0, 5.869)
ob_cylinder_003.location = (0.0, 0.0, 13.0)
ob_cylinder_003.rotation_euler = (-3.142, -0.0, 0.0)
ob_cylinder_004.location = (-6.427, 0.0, 2.786)
ob_cylinder_004.rotation_euler = (0.0, 1.571, 0.0)
ob_cylinder_004.scale = (0.767, 0.767, 0.767)

# ---- collection membership
col_collection.objects.link(ob_light)
col_collection.objects.link(ob_camera)
col_collection.objects.link(ob_cylinder)
col_collection.objects.link(ob_cylinder_001)
col_collection.objects.link(ob_cylinder_002)
col_collection.objects.link(ob_cylinder_003)
col_collection.objects.link(ob_cylinder_004)

# ---- scene / render settings (as saved in the file)
scene.camera = ob_camera
scene.frame_start = 1; scene.frame_end = 250; scene.frame_set(1)
scene.render.engine = 'BLENDER_EEVEE_NEXT'
bpy.context.view_layer.update()
